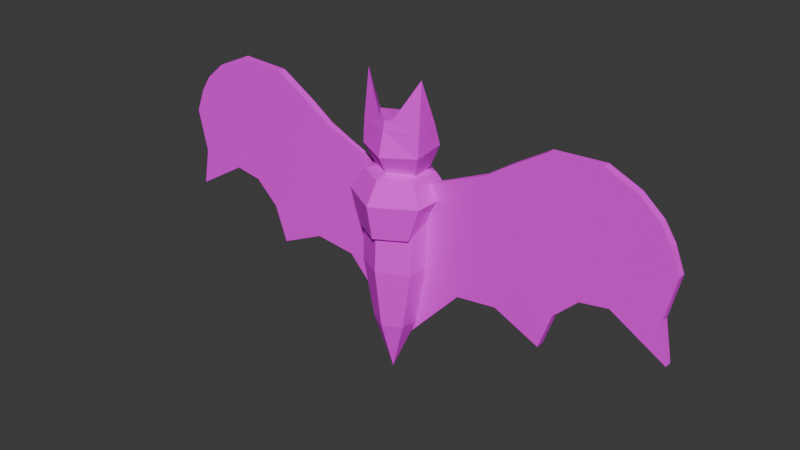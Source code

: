 # Source: bat.blend  (saved by Blender 4.5.90; exported with 4.5.12 LTS)
import bpy
from mathutils import Matrix  # noqa: F401  (used for matrix-valued properties, if any)

bpy.ops.wm.read_factory_settings(use_empty=True)
scene = bpy.context.scene
scene.name = 'Scene'

# ---- collections
col_collection = bpy.data.collections.new('Collection'); scene.collection.children.link(col_collection)

# ---- images (referenced by path relative to the original .blend; pixels are not part of the script)
import os
ASSET_DIR = os.environ.get("B2B_ASSET_DIR", "")  # directory of the original .blend (textures are referenced by path, not embedded)
HERE = os.path.dirname(os.path.abspath(__file__))  # packed textures are extracted next to this script under _unpacked/

def load_image(name, relpath, width, height, colorspace="sRGB"):
    """Load a texture the original file referenced (path relative to the .blend, or extracted next to this script)."""
    p = next((c for c in (os.path.join(HERE, relpath), os.path.join(ASSET_DIR, relpath)) if relpath and os.path.exists(c)), "")
    if p:
        img = bpy.data.images.load(p, check_existing=True)
        img.name = name
    else:  # same state as the original file: an image datablock whose file is absent (Cycles renders it pink)
        img = bpy.data.images.new(name, width, height)
        img.source = "FILE"
        img.filepath = "//" + (relpath or name)
    img.colorspace_settings.name = colorspace
    return img
img_morcego_png = load_image('Morcego.png', 'Morcego.png', 1024, 1024, 'sRGB')
img_wing_png = load_image('Wing.png', 'Wing.png', 1024, 1024, 'sRGB')

# ---- materials (node trees are filled in below, after node groups)
mat_mor_all = bpy.data.materials.new('Mor_all')
mat_mor_all.roughness = 1.0
mat_mor_asa = bpy.data.materials.new('Mor_asa')
mat_mor_asa.roughness = 1.0

# ---- material node trees
mat_mor_all.use_nodes = True; mat_mor_all.node_tree.nodes.clear()
_N = mat_mor_all.node_tree.nodes; _L = mat_mor_all.node_tree.links
n0 = _N.new('ShaderNodeBsdfPrincipled'); n0.name = 'Principled BSDF'; n0.location = (0, 300)
n0.inputs[2].default_value = 1.0
n1 = _N.new('ShaderNodeOutputMaterial'); n1.name = 'Material Output'; n1.location = (280, 300)
n2 = _N.new('ShaderNodeTexImage'); n2.name = 'Image Texture'; n2.location = (-480, 300)
n2.image = img_morcego_png
_L.new(n2.outputs[0], n0.inputs[0])
_L.new(n2.outputs[1], n0.inputs[4])
_L.new(n0.outputs[0], n1.inputs[0])
n1.is_active_output = True
mat_mor_asa.use_nodes = True; mat_mor_asa.node_tree.nodes.clear()
_N = mat_mor_asa.node_tree.nodes; _L = mat_mor_asa.node_tree.links
n0 = _N.new('ShaderNodeBsdfPrincipled'); n0.name = 'Principled BSDF'; n0.location = (0, 300)
n0.inputs[2].default_value = 1.0
n1 = _N.new('ShaderNodeOutputMaterial'); n1.name = 'Material Output'; n1.location = (280, 300)
n2 = _N.new('ShaderNodeTexImage'); n2.name = 'Image Texture'; n2.location = (-480, 300)
n2.image = img_wing_png
_L.new(n2.outputs[0], n0.inputs[0])
_L.new(n2.outputs[1], n0.inputs[4])
_L.new(n0.outputs[0], n1.inputs[0])
n1.is_active_output = True

# ---- world
world_world = bpy.data.worlds.new('World'); scene.world = world_world
world_world.use_nodes = True; world_world.node_tree.nodes.clear()
_N = world_world.node_tree.nodes; _L = world_world.node_tree.links
n0 = _N.new('ShaderNodeOutputWorld'); n0.name = 'World Output'; n0.location = (200, 100)
n1 = _N.new('ShaderNodeBackground'); n1.name = 'Background'; n1.location = (-200, 100)
n1.inputs[0].default_value = (0.05088, 0.05088, 0.05088, 1.0)
_L.new(n1.outputs[0], n0.inputs[0])
n0.is_active_output = True
world_world.color = (0.05088, 0.05088, 0.05088)
world_world.sun_shadow_jitter_overblur = 0.0

# ---- meshes
me_sphere_007 = bpy.data.meshes.new('Sphere.007')
me_sphere_007.from_pydata([(0.5576, 300.4, -18.66), (0.8001, 182.9, -127.8), (0.4667, 9.438, -114.2), (101.3, 186.3, -69.42), (-100.1, 186.6, -70.22), (-97.92, 13.11, -57.98), (-100.6, 193.8, 45.82), (-98.35, 20.14, 55.16), (-0.09458, 197.3, 104.2), (100.8, 193.5, 46.61), (97.98, 19.82, 55.93), (98.41, 12.79, -57.2), (-0.4056, 23.49, 112.1), (60.74, -191.9, 47.58), (61.01, -196.3, -23.0), (-0.6321, -189.6, 82.62), (-0.6971, -375.6, 23.32), (-0.08799, -198.4, -58.53), (-61.73, -191.7, 47.09), (-61.46, -196.1, -23.48), (0.05115, 336.1, -127.2), (0.05115, 265.7, -174.4), (98.6, 336.1, -70.34), (0.05115, 365.3, -13.44), (-98.5, 336.1, -70.34), (-139.3, 265.7, -93.91), (-98.5, 336.1, 43.45), (-139.3, 265.7, 67.02), (0.05113, 336.1, 100.4), (0.05113, 265.7, 147.5), (98.6, 336.1, 43.45), (139.4, 265.7, 67.02), (98.6, 147.0, 67.77), (139.4, 265.7, -93.91), (98.6, 195.2, -70.34), (0.05115, 195.2, -127.2), (0.05115, 72.89, 10.87), (0.05113, 147.0, 124.7), (-98.5, 147.0, 67.77), (-98.5, 195.2, -70.34), (-21.69, -264.1, -24.35), (-21.69, -264.1, -41.61), (-40.85, -65.48, -24.35), (-89.31, -191.0, -24.35), (-224.6, -44.93, -24.35), (-100.4, -21.19, -24.35), (-89.31, -191.0, -41.61), (-224.6, -44.93, -41.61), (-100.4, -21.19, -41.61), (-40.85, -65.48, -41.61), (-219.5, 67.38, -41.61), (-115.0, 241.0, -41.61), (-67.78, 213.6, -41.61), (-209.6, 295.7, -41.61), (-121.2, 320.8, -41.61), (-76.29, 301.8, -41.61), (-210.9, 358.9, -41.61), (-121.2, 320.8, -24.35), (-76.29, 301.8, -24.35), (-210.9, 358.9, -24.35), (-115.0, 241.0, -24.35), (-67.78, 213.6, -24.35), (-209.6, 295.7, -24.35), (-219.5, 67.38, -24.35), (-313.4, 350.9, -21.95), (-313.1, 402.8, -21.95), (-351.1, 93.91, -21.95), (-411.3, 411.1, -19.56), (-402.3, 461.9, -19.56), (-496.1, 50.17, -19.56), (-510.2, 468.9, -19.56), (-527.1, 537.7, -19.56), (-560.7, 146.7, -19.56), (-660.1, 462.8, -19.56), (-702.6, 545.9, -19.56), (-654.9, 208.4, -19.56), (-778.4, 384.9, -19.56), (-811.1, 497.2, -19.56), (-750.1, 189.0, -19.56), (-850.4, 323.7, -19.56), (-954.9, 294.4, -19.56), (-842.4, 160.3, -19.56), (-883.0, 435.5, -19.56), (-921.2, 377.7, -19.56), (-883.0, 435.5, -46.4), (-811.1, 497.2, -46.4), (-921.2, 377.7, -46.4), (-850.4, 323.7, -46.4), (-954.9, 294.4, -46.4), (-778.4, 384.9, -46.4), (-842.4, 160.3, -46.4), (-922.4, 146.2, -46.4), (-750.1, 189.0, -46.4), (-854.0, 66.12, -46.4), (-949.0, 9.489, -46.4), (-758.9, 122.7, -46.4), (-854.0, 66.12, -19.56), (-758.9, 122.7, -19.56), (-949.0, 9.489, -19.56), (-922.4, 146.2, -19.56), (-660.7, 106.4, -19.56), (-660.7, 106.4, -46.4), (-577.1, 26.4, -19.56), (-577.1, 26.4, -46.4), (-533.1, -100.0, -19.56), (-533.1, -100.0, -46.4), (-369.9, -25.63, -21.95), (-369.9, -25.63, -44.0), (-351.1, 93.91, -44.0), (-313.4, 350.9, -44.0), (-496.1, 50.17, -46.4), (-411.3, 411.1, -46.4), (-560.7, 146.7, -46.4), (-510.2, 468.9, -46.4), (-654.9, 208.4, -46.4), (-660.1, 462.8, -46.4), (-702.6, 545.9, -46.4), (-527.1, 537.7, -46.4), (-402.3, 461.9, -46.4), (-313.1, 402.8, -44.0), (21.65, -264.1, -24.35), (76.25, 301.8, -24.35), (21.65, -264.1, -41.61), (76.25, 301.8, -41.61), (224.5, -44.93, -24.35), (210.9, 358.9, -24.35), (224.5, -44.93, -41.61), (210.9, 358.9, -41.61), (533.0, -100.0, -19.56), (402.3, 461.9, -19.56), (533.0, -100.0, -46.4), (402.3, 461.9, -46.4), (660.6, 106.4, -19.56), (702.6, 545.9, -19.56), (660.6, 106.4, -46.4), (702.6, 545.9, -46.4), (949.0, 9.49, -19.56), (921.2, 377.7, -19.56), (949.0, 9.49, -46.4), (921.2, 377.7, -46.4), (577.1, 26.4, -19.56), (527.0, 537.7, -19.56), (577.1, 26.4, -46.4), (527.0, 537.7, -46.4), (313.1, 402.8, -21.95), (313.1, 402.8, -44.0), (369.9, -25.63, -44.0), (369.9, -25.63, -21.95), (758.9, 122.7, -46.4), (758.9, 122.7, -19.56), (811.1, 497.2, -19.56), (811.1, 497.2, -46.4), (40.82, -65.48, -24.35), (67.75, 213.6, -24.35), (67.75, 213.6, -41.61), (40.82, -65.48, -41.61), (209.5, 295.7, -41.61), (219.5, 67.38, -41.61), (209.5, 295.7, -24.35), (219.5, 67.38, -24.35), (411.2, 411.1, -46.4), (496.0, 50.17, -46.4), (411.2, 411.1, -19.56), (496.0, 50.17, -19.56), (660.1, 462.8, -46.4), (654.9, 208.4, -46.4), (660.1, 462.8, -19.56), (654.9, 208.4, -19.56), (954.9, 294.4, -46.4), (922.4, 146.2, -46.4), (954.9, 294.4, -19.56), (922.4, 146.2, -19.56), (510.2, 468.9, -46.4), (560.6, 146.7, -46.4), (560.6, 146.7, -19.56), (510.2, 468.9, -19.56), (351.1, 93.91, -21.95), (313.4, 350.9, -21.95), (313.4, 350.9, -44.0), (351.1, 93.91, -44.0), (750.1, 189.0, -19.56), (778.4, 384.9, -19.56), (778.4, 384.9, -46.4), (750.1, 189.0, -46.4), (89.28, -191.0, -41.61), (121.1, 320.8, -41.61), (89.28, -191.0, -24.35), (121.1, 320.8, -24.35), (100.4, -21.19, -24.35), (115.0, 241.0, -24.35), (100.4, -21.19, -41.61), (115.0, 241.0, -41.61), (853.9, 66.12, -46.4), (882.9, 435.5, -19.56), (853.9, 66.12, -19.56), (882.9, 435.5, -46.4), (850.4, 323.7, -19.56), (842.4, 160.3, -19.56), (842.4, 160.3, -46.4), (850.4, 323.7, -46.4), (-0.01777, 509.0, -84.9), (-0.01777, 435.4, -126.0), (-0.01777, 353.9, -104.1), (108.3, 504.3, -46.81), (108.7, 428.7, -72.17), (76.87, 349.2, -65.97), (108.3, 494.9, 29.38), (108.7, 415.4, 35.57), (76.87, 339.8, 10.21), (-0.01779, 490.2, 67.47), (-0.01779, 408.8, 89.44), (-0.01779, 335.1, 48.31), (-0.01777, 312.4, -31.85), (-0.01777, 523.6, 61.33), (-108.3, 494.9, 29.38), (-108.8, 415.4, 35.57), (-76.91, 339.8, 10.21), (-108.8, 428.7, -72.17), (-76.91, 349.2, -65.97), (102.2, 657.5, 12.5), (-102.3, 657.5, 12.5), (-108.3, 504.3, -46.81), (25.54, 526.5, 53.35), (105.3, 580.9, -17.16), (105.3, 576.2, 20.94), (-105.3, 580.9, -17.16), (-25.58, 526.5, 53.35), (-105.3, 576.2, 20.94)], [], [(4, 0, 1), (0, 6, 8), (3, 2, 1), (1, 5, 4), (4, 7, 6), (9, 0, 8), (6, 12, 8), (6, 0, 4), (3, 0, 9), (9, 12, 10), (11, 9, 10), (13, 12, 15), (7, 19, 18), (16, 14, 13), (16, 13, 15), (16, 15, 18), (16, 19, 17), (16, 17, 14), (16, 18, 19), (2, 19, 5), (2, 14, 17), (15, 7, 18), (14, 10, 13), (0, 3, 1), (3, 11, 2), (1, 2, 5), (4, 5, 7), (6, 7, 12), (9, 8, 12), (11, 3, 9), (13, 10, 12), (7, 5, 19), (2, 17, 19), (2, 11, 14), (15, 12, 7), (14, 11, 10), (24, 21, 25), (20, 33, 21), (20, 23, 22), (24, 23, 20), (26, 25, 27), (26, 23, 24), (28, 23, 26), (28, 27, 29), (30, 29, 31), (30, 23, 28), (22, 31, 33), (22, 23, 30), (32, 29, 37), (34, 31, 32), (21, 34, 35), (36, 35, 34), (36, 34, 32), (36, 37, 38), (36, 32, 37), (36, 39, 35), (36, 38, 39), (25, 35, 39), (27, 39, 38), (29, 38, 37), (24, 20, 21), (20, 22, 33), (26, 24, 25), (28, 26, 27), (30, 28, 29), (22, 30, 31), (32, 31, 29), (34, 33, 31), (21, 33, 34), (25, 21, 35), (27, 25, 39), (29, 27, 38), (40, 46, 41), (41, 42, 40), (43, 42, 45), (43, 47, 46), (44, 45, 63), (46, 49, 41), (47, 48, 46), (48, 52, 49), (50, 51, 48), (51, 55, 52), (53, 54, 51), (54, 58, 55), (59, 54, 56), (60, 58, 57), (62, 57, 59), (45, 61, 60), (60, 63, 45), (59, 64, 62), (62, 66, 63), (65, 67, 64), (66, 67, 69), (68, 70, 67), (67, 72, 69), (71, 73, 70), (70, 75, 72), (77, 73, 74), (76, 75, 73), (82, 76, 77), (79, 78, 76), (81, 80, 99), (83, 79, 82), (86, 82, 84), (84, 77, 85), (89, 84, 85), (87, 86, 84), (90, 88, 87), (92, 87, 89), (93, 91, 90), (95, 90, 92), (96, 94, 93), (97, 93, 95), (81, 97, 78), (99, 96, 81), (98, 91, 94), (91, 80, 88), (100, 95, 101), (78, 100, 75), (100, 103, 102), (72, 100, 102), (102, 105, 104), (69, 102, 104), (106, 105, 107), (69, 106, 66), (44, 107, 47), (63, 106, 44), (107, 110, 108), (107, 50, 47), (108, 111, 109), (53, 108, 109), (103, 110, 105), (112, 111, 110), (101, 112, 103), (113, 114, 115), (101, 92, 114), (114, 89, 115), (115, 117, 113), (115, 85, 116), (85, 74, 116), (116, 71, 117), (117, 68, 118), (113, 118, 111), (118, 65, 119), (111, 119, 109), (119, 59, 56), (109, 56, 53), (80, 86, 88), (61, 55, 58), (42, 52, 61), (40, 43, 46), (41, 49, 42), (43, 40, 42), (43, 44, 47), (44, 43, 45), (46, 48, 49), (47, 50, 48), (48, 51, 52), (50, 53, 51), (51, 54, 55), (53, 56, 54), (54, 57, 58), (59, 57, 54), (60, 61, 58), (62, 60, 57), (45, 42, 61), (60, 62, 63), (59, 65, 64), (62, 64, 66), (65, 68, 67), (66, 64, 67), (68, 71, 70), (67, 70, 72), (71, 74, 73), (70, 73, 75), (77, 76, 73), (76, 78, 75), (82, 79, 76), (79, 81, 78), (81, 79, 80), (83, 80, 79), (86, 83, 82), (84, 82, 77), (89, 87, 84), (87, 88, 86), (90, 91, 88), (92, 90, 87), (93, 94, 91), (95, 93, 90), (96, 98, 94), (97, 96, 93), (81, 96, 97), (99, 98, 96), (98, 99, 91), (91, 99, 80), (100, 97, 95), (78, 97, 100), (100, 101, 103), (72, 75, 100), (102, 103, 105), (69, 72, 102), (106, 104, 105), (69, 104, 106), (44, 106, 107), (63, 66, 106), (107, 105, 110), (107, 108, 50), (108, 110, 111), (53, 50, 108), (103, 112, 110), (112, 113, 111), (101, 114, 112), (113, 112, 114), (101, 95, 92), (114, 92, 89), (115, 116, 117), (115, 89, 85), (85, 77, 74), (116, 74, 71), (117, 71, 68), (113, 117, 118), (118, 68, 65), (111, 118, 119), (119, 65, 59), (109, 119, 56), (80, 83, 86), (61, 52, 55), (42, 49, 52), (121, 154, 153), (172, 165, 173), (189, 121, 153), (187, 158, 125), (123, 187, 185), (180, 196, 181), (144, 131, 145), (145, 160, 178), (147, 163, 176), (192, 136, 194), (174, 132, 167), (142, 132, 140), (141, 135, 143), (139, 170, 168), (193, 139, 195), (199, 139, 168), (194, 171, 197), (182, 165, 164), (131, 172, 160), (129, 143, 131), (130, 140, 128), (162, 174, 175), (126, 147, 124), (159, 147, 176), (127, 178, 156), (156, 179, 157), (132, 180, 167), (164, 151, 182), (133, 151, 135), (134, 149, 132), (134, 183, 148), (167, 181, 166), (166, 150, 133), (125, 145, 127), (157, 146, 126), (158, 176, 177), (125, 177, 144), (176, 162, 177), (163, 140, 174), (129, 175, 141), (160, 173, 161), (161, 142, 130), (196, 137, 193), (168, 198, 199), (192, 169, 138), (168, 171, 169), (169, 136, 138), (153, 188, 189), (143, 164, 172), (173, 134, 142), (175, 167, 166), (146, 128, 147), (144, 162, 129), (179, 160, 161), (146, 161, 130), (141, 166, 133), (186, 152, 120), (153, 155, 152), (154, 190, 155), (190, 126, 184), (152, 122, 120), (189, 159, 158), (191, 157, 190), (155, 184, 122), (188, 124, 159), (185, 125, 127), (126, 186, 184), (184, 120, 122), (185, 156, 191), (123, 191, 154), (148, 198, 192), (183, 199, 198), (181, 193, 150), (149, 197, 180), (182, 195, 199), (151, 193, 195), (148, 194, 149), (197, 170, 196), (121, 123, 154), (172, 164, 165), (189, 187, 121), (187, 189, 158), (123, 121, 187), (180, 197, 196), (144, 129, 131), (145, 131, 160), (147, 128, 163), (192, 138, 136), (174, 140, 132), (142, 134, 132), (141, 133, 135), (139, 137, 170), (193, 137, 139), (199, 195, 139), (194, 136, 171), (182, 183, 165), (131, 143, 172), (129, 141, 143), (130, 142, 140), (162, 163, 174), (126, 146, 147), (159, 124, 147), (127, 145, 178), (156, 178, 179), (132, 149, 180), (164, 135, 151), (133, 150, 151), (134, 148, 149), (134, 165, 183), (167, 180, 181), (166, 181, 150), (125, 144, 145), (157, 179, 146), (158, 159, 176), (125, 158, 177), (176, 163, 162), (163, 128, 140), (129, 162, 175), (160, 172, 173), (161, 173, 142), (196, 170, 137), (168, 169, 198), (192, 198, 169), (168, 170, 171), (169, 171, 136), (153, 152, 188), (143, 135, 164), (173, 165, 134), (175, 174, 167), (146, 130, 128), (144, 177, 162), (179, 178, 160), (146, 179, 161), (141, 175, 166), (186, 188, 152), (153, 154, 155), (154, 191, 190), (190, 157, 126), (152, 155, 122), (189, 188, 159), (191, 156, 157), (155, 190, 184), (188, 186, 124), (185, 187, 125), (126, 124, 186), (184, 186, 120), (185, 127, 156), (123, 185, 191), (148, 183, 198), (183, 182, 199), (181, 196, 193), (149, 194, 197), (182, 151, 195), (151, 150, 193), (148, 192, 194), (197, 171, 170), (200, 204, 201), (201, 205, 202), (212, 202, 205), (200, 213, 203), (212, 205, 208), (225, 220, 226), (204, 208, 205), (204, 206, 207), (212, 208, 211), (206, 213, 209), (208, 210, 211), (207, 209, 210), (212, 211, 216), (209, 213, 214), (210, 216, 211), (209, 215, 210), (214, 217, 215), (212, 216, 218), (223, 222, 219), (215, 218, 216), (218, 201, 202), (217, 200, 201), (212, 218, 202), (221, 213, 200), (223, 219, 224), (227, 226, 220), (227, 220, 225), (203, 222, 223), (223, 206, 203), (206, 222, 213), (214, 226, 227), (214, 225, 221), (221, 226, 213), (200, 203, 204), (201, 204, 205), (204, 207, 208), (204, 203, 206), (208, 207, 210), (207, 206, 209), (210, 215, 216), (209, 214, 215), (214, 221, 217), (215, 217, 218), (218, 217, 201), (217, 221, 200), (203, 213, 222), (223, 224, 206), (206, 224, 222), (214, 213, 226), (214, 227, 225), (221, 225, 226), (224, 219, 222)])
me_sphere_007.polygons.foreach_set('use_smooth', [True] * 436)
me_sphere_007.polygons.foreach_set('material_index', [0, 0, 0, 0, 0, 0, 0, 0, 0, 0, 0, 0, 0, 0, 0, 0, 0, 0, 0, 0, 0, 0, 0, 0, 0, 0, 0, 0, 0, 0, 0, 0, 0, 0, 0, 0, 0, 0, 0, 0, 0, 0, 0, 0, 0, 0, 0, 0, 0, 0, 0, 0, 0, 0, 0, 0, 0, 0, 0, 0, 0, 0, 0, 0, 0, 0, 0, 0, 0, 0, 0, 0, 1, 1, 1, 1, 1, 1, 1, 1, 1, 1, 1, 1, 1, 1, 1, 1, 1, 1, 1, 1, 1, 1, 1, 1, 1, 1, 1, 1, 1, 1, 1, 1, 1, 1, 1, 1, 1, 1, 1, 1, 1, 1, 1, 1, 1, 1, 1, 1, 1, 1, 1, 1, 1, 1, 1, 1, 1, 1, 1, 1, 1, 1, 1, 1, 1, 1, 1, 1, 1, 1, 1, 1, 1, 1, 1, 1, 1, 1, 1, 1, 1, 1, 1, 1, 1, 1, 1, 1, 1, 1, 1, 1, 1, 1, 1, 1, 1, 1, 1, 1, 1, 1, 1, 1, 1, 1, 1, 1, 1, 1, 1, 1, 1, 1, 1, 1, 1, 1, 1, 1, 1, 1, 1, 1, 1, 1, 1, 1, 1, 1, 1, 1, 1, 1, 1, 1, 1, 1, 1, 1, 1, 1, 1, 1, 1, 1, 1, 1, 1, 1, 1, 1, 1, 1, 1, 1, 1, 1, 1, 1, 1, 1, 1, 1, 1, 1, 1, 1, 1, 1, 1, 1, 1, 1, 1, 1, 1, 1, 1, 1, 1, 1, 1, 1, 1, 1, 1, 1, 1, 1, 1, 1, 1, 1, 1, 1, 1, 1, 1, 1, 1, 1, 1, 1, 1, 1, 1, 1, 1, 1, 1, 1, 1, 1, 1, 1, 1, 1, 1, 1, 1, 1, 1, 1, 1, 1, 1, 1, 1, 1, 1, 1, 1, 1, 1, 1, 1, 1, 1, 1, 1, 1, 1, 1, 1, 1, 1, 1, 1, 1, 1, 1, 1, 1, 1, 1, 1, 1, 1, 1, 1, 1, 1, 1, 1, 1, 1, 1, 1, 1, 1, 1, 1, 1, 1, 1, 1, 1, 1, 1, 1, 1, 1, 1, 1, 1, 1, 1, 1, 1, 1, 1, 1, 1, 1, 1, 1, 1, 1, 1, 1, 1, 1, 1, 1, 1, 1, 1, 1, 1, 1, 1, 0, 0, 0, 0, 0, 0, 0, 0, 0, 0, 0, 0, 0, 0, 0, 0, 0, 0, 0, 0, 0, 0, 0, 0, 0, 0, 0, 0, 0, 0, 0, 0, 0, 0, 0, 0, 0, 0, 0, 0, 0, 0, 0, 0, 0, 0, 0, 0, 0, 0, 0, 0])
_k = set([(0, 1), (0, 3), (0, 4), (0, 6), (0, 8), (0, 9), (1, 2), (1, 3), (1, 4), (2, 5), (2, 11), (2, 17), (3, 9), (3, 11), (4, 5), (4, 6), (5, 7), (5, 19), (6, 7), (6, 8), (7, 12), (7, 18), (8, 9), (8, 12), (9, 10), (10, 11), (10, 12), (10, 13), (11, 14), (12, 15), (13, 14), (13, 15), (13, 16), (14, 16), (14, 17), (15, 16), (15, 18), (16, 17), (16, 18), (16, 19), (17, 19), (18, 19), (20, 21), (20, 22), (20, 23), (20, 24), (21, 25), (21, 33), (21, 35), (22, 23), (22, 30), (22, 33), (23, 24), (23, 26), (23, 28), (23, 30), (24, 25), (24, 26), (25, 27), (25, 39), (26, 27), (26, 28), (27, 29), (27, 38), (27, 39), (28, 29), (28, 30), (29, 31), (29, 37), (30, 31), (31, 32), (31, 33), (31, 34), (32, 34), (32, 36), (32, 37), (33, 34), (34, 35), (34, 36), (35, 36), (35, 39), (36, 37), (36, 38), (36, 39), (37, 38), (38, 39), (40, 41), (40, 42), (40, 43), (41, 46), (41, 49), (42, 61), (43, 44), (44, 47), (44, 63), (44, 106), (46, 47), (47, 50), (47, 107), (49, 52), (50, 53), (50, 107), (50, 108), (52, 55), (53, 56), (53, 108), (53, 109), (54, 55), (54, 56), (55, 58), (56, 119), (57, 58), (57, 59), (58, 61), (59, 62), (59, 65), (62, 63), (62, 64), (62, 66), (63, 66), (63, 106), (64, 67), (65, 67), (65, 68), (65, 119), (66, 67), (67, 68), (67, 69), (68, 71), (68, 118), (69, 104), (71, 74), (71, 117), (74, 77), (74, 116), (77, 82), (77, 85), (80, 83), (80, 88), (80, 99), (82, 83), (82, 84), (83, 86), (84, 85), (84, 86), (85, 116), (86, 88), (88, 91), (91, 94), (91, 99), (93, 94), (93, 95), (94, 98), (95, 97), (95, 101), (96, 97), (96, 98), (97, 100), (98, 99), (100, 101), (100, 102), (101, 103), (102, 103), (102, 104), (103, 105), (104, 105), (104, 106), (105, 107), (105, 110), (106, 107), (108, 111), (109, 111), (110, 111), (111, 118), (111, 119), (116, 117), (117, 118), (118, 119), (120, 122), (120, 152), (120, 186), (121, 123), (121, 153), (121, 187), (122, 155), (122, 184), (123, 154), (123, 185), (124, 126), (124, 147), (124, 159), (124, 186), (125, 144), (125, 158), (125, 187), (126, 146), (126, 157), (126, 184), (127, 145), (127, 156), (127, 185), (128, 130), (128, 140), (128, 147), (128, 163), (129, 131), (129, 141), (129, 144), (129, 162), (130, 142), (130, 146), (130, 161), (131, 143), (131, 145), (131, 160), (132, 134), (132, 140), (132, 149), (133, 135), (133, 141), (133, 150), (134, 142), (134, 148), (135, 143), (135, 151), (136, 138), (136, 171), (136, 194), (137, 139), (137, 170), (137, 193), (138, 169), (138, 192), (139, 168), (139, 195), (140, 142), (141, 143), (144, 145), (144, 162), (145, 160), (146, 147), (146, 157), (147, 159), (148, 149), (148, 192), (149, 194), (150, 151), (150, 193), (151, 195), (152, 153), (154, 155), (156, 157), (156, 178), (156, 179), (157, 179), (158, 159), (158, 176), (158, 177), (159, 176), (160, 161), (160, 178), (160, 179), (162, 163), (162, 176), (162, 177), (168, 169), (168, 170), (169, 171), (170, 171), (193, 195), (200, 201), (200, 203), (200, 204), (200, 213), (200, 217), (200, 221), (201, 202), (201, 204), (201, 217), (202, 205), (202, 212), (202, 218), (203, 204), (203, 206), (203, 213), (203, 222), (203, 223), (204, 205), (204, 207), (205, 208), (205, 212), (206, 207), (206, 209), (206, 213), (206, 222), (206, 224), (207, 208), (207, 209), (207, 210), (208, 211), (208, 212), (209, 210), (209, 213), (209, 214), (209, 215), (210, 211), (210, 215), (211, 212), (211, 216), (212, 216), (212, 218), (213, 214), (213, 221), (213, 222), (213, 226), (214, 215), (214, 221), (214, 226), (214, 227), (215, 216), (215, 217), (216, 218), (217, 218), (217, 221), (219, 222), (219, 223), (219, 224), (220, 225), (220, 226), (220, 227), (221, 225), (221, 226)])
me_sphere_007.attributes.new('sharp_edge', 'BOOLEAN', 'EDGE').data.foreach_set('value', [ (min(e.vertices), max(e.vertices)) in _k for e in me_sphere_007.edges])
_uv = me_sphere_007.uv_layers.new(name='UVMap')
_uv.uv.foreach_set('vector', [0.08534, 0.9214, 0.05249, 0.6544, 0.02056, 0.9283, 0.05249, 0.6544, 0.1397, 0.9197, 0.1924, 0.9182, 0.305, 0.9169, 0.3624, 0.8088, 0.3742, 0.9211, 0.02056, 0.9283, 0.08616, 0.8364, 0.08534, 0.9214, 0.08534, 0.9214, 0.1394, 0.8419, 0.1397, 0.9197, 0.2467, 0.9174, 0.05249, 0.6544, 0.1924, 0.9182, 0.1397, 0.9197, 0.1896, 0.8419, 0.1924, 0.9182, 0.1397, 0.9197, 0.05249, 0.6544, 0.08534, 0.9214, 0.305, 0.9169, 0.05249, 0.6544, 0.2467, 0.9174, 0.2467, 0.9174, 0.1896, 0.8419, 0.24, 0.8378, 0.2947, 0.8282, 0.2467, 0.9174, 0.24, 0.8378, 0.2179, 0.7398, 0.1896, 0.8419, 0.1846, 0.7461, 0.1394, 0.8419, 0.1176, 0.7325, 0.1512, 0.7438, 0.1779, 0.6425, 0.2504, 0.724, 0.2179, 0.7398, 0.1779, 0.6425, 0.2179, 0.7398, 0.1846, 0.7461, 0.1779, 0.6425, 0.1846, 0.7461, 0.1512, 0.7438, 0.1779, 0.6425, 0.1176, 0.7325, 0.08413, 0.7099, 0.1779, 0.6425, 0.2801, 0.6966, 0.2504, 0.724, 0.1779, 0.6425, 0.1512, 0.7438, 0.1176, 0.7325, 0.02544, 0.8248, 0.1176, 0.7325, 0.08616, 0.8364, 0.3624, 0.8088, 0.2504, 0.724, 0.2801, 0.6966, 0.1846, 0.7461, 0.1394, 0.8419, 0.1512, 0.7438, 0.2504, 0.724, 0.24, 0.8378, 0.2179, 0.7398, 0.05249, 0.6544, 0.305, 0.9169, 0.3742, 0.9211, 0.305, 0.9169, 0.2947, 0.8282, 0.3624, 0.8088, 0.02056, 0.9283, 0.02544, 0.8248, 0.08616, 0.8364, 0.08534, 0.9214, 0.08616, 0.8364, 0.1394, 0.8419, 0.1397, 0.9197, 0.1394, 0.8419, 0.1896, 0.8419, 0.2467, 0.9174, 0.1924, 0.9182, 0.1896, 0.8419, 0.2947, 0.8282, 0.305, 0.9169, 0.2467, 0.9174, 0.2179, 0.7398, 0.24, 0.8378, 0.1896, 0.8419, 0.1394, 0.8419, 0.08616, 0.8364, 0.1176, 0.7325, 0.02544, 0.8248, 0.08413, 0.7099, 0.1176, 0.7325, 0.3624, 0.8088, 0.2947, 0.8282, 0.2504, 0.724, 0.1846, 0.7461, 0.1896, 0.8419, 0.1394, 0.8419, 0.2504, 0.724, 0.2947, 0.8282, 0.24, 0.8378, 0.8732, 0.2536, 0.9936, 0.3355, 0.8639, 0.3157, 0.3681, 0.2476, 0.4961, 0.3097, 0.3553, 0.3424, 0.6832, 0.02446, 0.6993, 0.1466, 0.5872, 0.09534, 0.8141, 0.1272, 0.6993, 0.1466, 0.7438, 0.03902, 0.7766, 0.2336, 0.8639, 0.3157, 0.7711, 0.2973, 0.7766, 0.2336, 0.6993, 0.1466, 0.8141, 0.1272, 0.6901, 0.2411, 0.6993, 0.1466, 0.7766, 0.2336, 0.6901, 0.2411, 0.7711, 0.2973, 0.6866, 0.2936, 0.5963, 0.2143, 0.6866, 0.2936, 0.6023, 0.2924, 0.5963, 0.2143, 0.6993, 0.1466, 0.6901, 0.2411, 0.4855, 0.2407, 0.6023, 0.2924, 0.4961, 0.3097, 0.5872, 0.09534, 0.6993, 0.1466, 0.5963, 0.2143, 0.6299, 0.3572, 0.6866, 0.2936, 0.6862, 0.35, 0.5144, 0.3877, 0.6023, 0.2924, 0.6299, 0.3572, 0.3553, 0.3424, 0.5144, 0.3877, 0.4004, 0.4177, 0.6862, 0.4584, 0.4983, 0.5062, 0.5144, 0.3877, 0.6862, 0.4584, 0.5144, 0.3877, 0.6299, 0.3572, 0.6862, 0.4584, 0.6862, 0.35, 0.7422, 0.358, 0.6862, 0.4584, 0.6299, 0.3572, 0.6862, 0.35, 0.6862, 0.4584, 0.8479, 0.3844, 0.8676, 0.4971, 0.6862, 0.4584, 0.7422, 0.358, 0.8479, 0.3844, 0.8639, 0.3157, 0.9541, 0.4155, 0.8479, 0.3844, 0.7711, 0.2973, 0.8479, 0.3844, 0.7422, 0.358, 0.6866, 0.2936, 0.7422, 0.358, 0.6862, 0.35, 0.8732, 0.2536, 0.9768, 0.26, 0.9936, 0.3355, 0.3681, 0.2476, 0.4855, 0.2407, 0.4961, 0.3097, 0.7766, 0.2336, 0.8732, 0.2536, 0.8639, 0.3157, 0.6901, 0.2411, 0.7766, 0.2336, 0.7711, 0.2973, 0.5963, 0.2143, 0.6901, 0.2411, 0.6866, 0.2936, 0.4855, 0.2407, 0.5963, 0.2143, 0.6023, 0.2924, 0.6299, 0.3572, 0.6023, 0.2924, 0.6866, 0.2936, 0.5144, 0.3877, 0.4961, 0.3097, 0.6023, 0.2924, 0.3553, 0.3424, 0.4961, 0.3097, 0.5144, 0.3877, 0.8639, 0.3157, 0.9936, 0.3355, 0.9541, 0.4155, 0.7711, 0.2973, 0.8639, 0.3157, 0.8479, 0.3844, 0.6866, 0.2936, 0.7711, 0.2973, 0.7422, 0.358, 0.01086, -4.747e-10, 0.04994, 0.03186, 0.04994, -2.183e-09, 0.04994, 1.0, 0.01086, 0.9361, 0.01086, 1.0, 0.1761, 0.05617, 0.1677, 0.1577, 0.2204, 0.1772, 0.01086, 0.03186, 0.04994, 0.09558, 0.04994, 0.03186, 0.3055, 0.1335, 0.2204, 0.1772, 0.3258, 0.2161, 0.886, 0.5484, 0.8944, 0.6499, 0.9507, 0.5097, 0.7566, 0.6257, 0.8417, 0.6694, 0.886, 0.5484, 0.8417, 0.6694, 0.8154, 0.8469, 0.8944, 0.6499, 0.7363, 0.7083, 0.7752, 0.8567, 0.8417, 0.6694, 0.7752, 0.8567, 0.7904, 0.9091, 0.8154, 0.8469, 0.6949, 0.8763, 0.7538, 0.9134, 0.7752, 0.8567, 0.04994, 0.8024, 0.01086, 0.8181, 0.04994, 0.8181, 0.01086, 0.7712, 0.04994, 0.8024, 0.04994, 0.7712, 0.2869, 0.3645, 0.2717, 0.4169, 0.3084, 0.4212, 0.3672, 0.3841, 0.3084, 0.4212, 0.3817, 0.4297, 0.2204, 0.1772, 0.2467, 0.3547, 0.2869, 0.3645, 0.2869, 0.3645, 0.3258, 0.2161, 0.2204, 0.1772, 0.3817, 0.4297, 0.4554, 0.4018, 0.3672, 0.3841, 0.3672, 0.3841, 0.4278, 0.2071, 0.3258, 0.2161, 0.4662, 0.4396, 0.5404, 0.4245, 0.4554, 0.4018, 0.4278, 0.2071, 0.5404, 0.4245, 0.5245, 0.1442, 0.5447, 0.4632, 0.6246, 0.4451, 0.5404, 0.4245, 0.5404, 0.4245, 0.5921, 0.2004, 0.5245, 0.1442, 0.6516, 0.4915, 0.7321, 0.4086, 0.6246, 0.4451, 0.6246, 0.4451, 0.6738, 0.225, 0.5921, 0.2004, 0.8491, 0.4012, 0.7321, 0.4086, 0.7808, 0.4598, 0.8013, 0.3267, 0.6738, 0.225, 0.7321, 0.4086, 0.888, 0.3409, 0.8013, 0.3267, 0.8491, 0.4012, 0.8404, 0.2668, 0.7387, 0.1906, 0.8013, 0.3267, 0.7996, 0.1499, 0.91, 0.2231, 0.8546, 0.1225, 0.9034, 0.2908, 0.8404, 0.2668, 0.888, 0.3409, 0.0608, 0.5059, 8.612e-08, 0.5281, 0.0608, 0.5281, 0.0608, 0.5281, 8.745e-08, 0.5584, 0.0608, 0.5584, 0.2609, 0.8189, 0.1741, 0.8331, 0.213, 0.8934, 0.2217, 0.759, 0.1588, 0.783, 0.1741, 0.8331, 0.2626, 0.6421, 0.1522, 0.7153, 0.2217, 0.759, 0.3234, 0.6828, 0.2217, 0.759, 0.2609, 0.8189, 0.2744, 0.5712, 0.2075, 0.6147, 0.2626, 0.6421, 0.3313, 0.6327, 0.2626, 0.6421, 0.3234, 0.6828, -5.843e-09, 0.3471, 0.0608, 0.3825, 0.0608, 0.3471, 3.464e-08, 0.3116, 0.0608, 0.3471, 0.0608, 0.3116, 0.7996, 0.1499, 0.7309, 0.1405, 0.7387, 0.1906, 0.8546, 0.1225, 0.7877, 0.07903, 0.7996, 0.1499, 3.773e-08, 0.3825, 0.0608, 0.427, 0.0608, 0.3825, 0.0608, 0.427, 8.39e-08, 0.4771, 0.0608, 0.4771, -8.785e-09, 0.2798, 0.0608, 0.3116, 0.0608, 0.2798, 0.7387, 0.1906, 0.656, 0.1497, 0.6738, 0.225, -8.785e-09, 0.2798, 0.0608, 0.2427, -1.04e-08, 0.2427, 0.5921, 0.2004, 0.656, 0.1497, 0.5782, 0.1096, -1.04e-08, 0.2427, 0.0608, 0.1999, -1.228e-08, 0.1999, 0.5245, 0.1442, 0.5782, 0.1096, 0.5191, 0.02726, 0.005429, 0.1425, 0.0608, 0.1999, 0.05537, 0.1425, 0.5245, 0.1442, 0.4159, 0.1163, 0.4278, 0.2071, 0.01086, 0.09558, 0.05537, 0.1425, 0.04994, 0.09558, 0.3258, 0.2161, 0.4159, 0.1163, 0.3055, 0.1335, 0.6462, 0.6085, 0.5376, 0.6364, 0.6343, 0.6993, 0.6462, 0.6085, 0.7363, 0.7083, 0.7566, 0.6257, 0.6343, 0.6993, 0.5217, 0.9167, 0.6067, 0.894, 0.6949, 0.8763, 0.6343, 0.6993, 0.6067, 0.894, 0.4839, 0.6018, 0.5376, 0.6364, 0.543, 0.5195, 0.47, 0.6926, 0.5217, 0.9167, 0.5376, 0.6364, 0.4061, 0.6419, 0.47, 0.6926, 0.4839, 0.6018, 0.4375, 0.9374, 0.3884, 0.7172, 0.33, 0.9008, 0.4061, 0.6419, 0.3234, 0.6828, 0.3884, 0.7172, 0.3884, 0.7172, 0.2609, 0.8189, 0.33, 0.9008, 0.33, 0.9008, 0.4106, 0.9837, 0.4375, 0.9374, 0.33, 0.9008, 0.213, 0.8934, 0.2813, 0.952, 0.0608, 0.5584, 8.913e-08, 0.5968, 0.0608, 0.5968, 0.0608, 0.5968, 9.166e-08, 0.6546, 0.0608, 0.6546, 0.0608, 0.6546, 1.357e-07, 0.7014, 0.0608, 0.7014, 0.4375, 0.9374, 0.5174, 0.9554, 0.5217, 0.9167, 0.0608, 0.7014, 0.00543, 0.7356, 0.05537, 0.7356, 0.5217, 0.9167, 0.5959, 0.9318, 0.6067, 0.894, 0.05537, 0.7356, 0.01086, 0.7712, 0.04994, 0.7712, 0.6067, 0.894, 0.6805, 0.9219, 0.6949, 0.8763, 8.39e-08, 0.4771, 0.0608, 0.5059, 0.0608, 0.4771, 0.01086, 0.8464, 0.04994, 0.8181, 0.01086, 0.8181, 0.01086, 0.9361, 0.04994, 0.8464, 0.01086, 0.8464, 0.01086, -4.747e-10, 0.01086, 0.03186, 0.04994, 0.03186, 0.04994, 1.0, 0.04994, 0.9361, 0.01086, 0.9361, 0.1761, 0.05617, 0.1114, 0.01753, 0.1677, 0.1577, 0.01086, 0.03186, 0.01086, 0.09558, 0.04994, 0.09558, 0.3055, 0.1335, 0.1761, 0.05617, 0.2204, 0.1772, 0.886, 0.5484, 0.8417, 0.6694, 0.8944, 0.6499, 0.7566, 0.6257, 0.7363, 0.7083, 0.8417, 0.6694, 0.8417, 0.6694, 0.7752, 0.8567, 0.8154, 0.8469, 0.7363, 0.7083, 0.6949, 0.8763, 0.7752, 0.8567, 0.7752, 0.8567, 0.7538, 0.9134, 0.7904, 0.9091, 0.6949, 0.8763, 0.6805, 0.9219, 0.7538, 0.9134, 0.04994, 0.8024, 0.01086, 0.8024, 0.01086, 0.8181, 0.01086, 0.7712, 0.01086, 0.8024, 0.04994, 0.8024, 0.2869, 0.3645, 0.2467, 0.3547, 0.2717, 0.4169, 0.3672, 0.3841, 0.2869, 0.3645, 0.3084, 0.4212, 0.2204, 0.1772, 0.1677, 0.1577, 0.2467, 0.3547, 0.2869, 0.3645, 0.3672, 0.3841, 0.3258, 0.2161, 0.3817, 0.4297, 0.4662, 0.4396, 0.4554, 0.4018, 0.3672, 0.3841, 0.4554, 0.4018, 0.4278, 0.2071, 0.4662, 0.4396, 0.5447, 0.4632, 0.5404, 0.4245, 0.4278, 0.2071, 0.4554, 0.4018, 0.5404, 0.4245, 0.5447, 0.4632, 0.6516, 0.4915, 0.6246, 0.4451, 0.5404, 0.4245, 0.6246, 0.4451, 0.5921, 0.2004, 0.6516, 0.4915, 0.7808, 0.4598, 0.7321, 0.4086, 0.6246, 0.4451, 0.7321, 0.4086, 0.6738, 0.225, 0.8491, 0.4012, 0.8013, 0.3267, 0.7321, 0.4086, 0.8013, 0.3267, 0.7387, 0.1906, 0.6738, 0.225, 0.888, 0.3409, 0.8404, 0.2668, 0.8013, 0.3267, 0.8404, 0.2668, 0.7996, 0.1499, 0.7387, 0.1906, 0.7996, 0.1499, 0.8404, 0.2668, 0.91, 0.2231, 0.9034, 0.2908, 0.91, 0.2231, 0.8404, 0.2668, 0.0608, 0.5059, 8.516e-08, 0.5059, 8.612e-08, 0.5281, 0.0608, 0.5281, 8.612e-08, 0.5281, 8.745e-08, 0.5584, 0.2609, 0.8189, 0.2217, 0.759, 0.1741, 0.8331, 0.2217, 0.759, 0.1522, 0.7153, 0.1588, 0.783, 0.2626, 0.6421, 0.2075, 0.6147, 0.1522, 0.7153, 0.3234, 0.6828, 0.2626, 0.6421, 0.2217, 0.759, 0.2744, 0.5712, 0.2175, 0.5097, 0.2075, 0.6147, 0.3313, 0.6327, 0.2744, 0.5712, 0.2626, 0.6421, -5.843e-09, 0.3471, 3.773e-08, 0.3825, 0.0608, 0.3825, 3.464e-08, 0.3116, -5.843e-09, 0.3471, 0.0608, 0.3471, 0.7996, 0.1499, 0.7877, 0.07903, 0.7309, 0.1405, 0.8546, 0.1225, 0.8446, 0.01753, 0.7877, 0.07903, 3.773e-08, 0.3825, 3.968e-08, 0.427, 0.0608, 0.427, 0.0608, 0.427, 3.968e-08, 0.427, 8.39e-08, 0.4771, -8.785e-09, 0.2798, 3.464e-08, 0.3116, 0.0608, 0.3116, 0.7387, 0.1906, 0.7309, 0.1405, 0.656, 0.1497, -8.785e-09, 0.2798, 0.0608, 0.2798, 0.0608, 0.2427, 0.5921, 0.2004, 0.6738, 0.225, 0.656, 0.1497, -1.04e-08, 0.2427, 0.0608, 0.2427, 0.0608, 0.1999, 0.5245, 0.1442, 0.5921, 0.2004, 0.5782, 0.1096, 0.005429, 0.1425, -1.228e-08, 0.1999, 0.0608, 0.1999, 0.5245, 0.1442, 0.5191, 0.02726, 0.4159, 0.1163, 0.01086, 0.09558, 0.005429, 0.1425, 0.05537, 0.1425, 0.3258, 0.2161, 0.4278, 0.2071, 0.4159, 0.1163, 0.6462, 0.6085, 0.543, 0.5195, 0.5376, 0.6364, 0.6462, 0.6085, 0.6343, 0.6993, 0.7363, 0.7083, 0.6343, 0.6993, 0.5376, 0.6364, 0.5217, 0.9167, 0.6949, 0.8763, 0.7363, 0.7083, 0.6343, 0.6993, 0.4839, 0.6018, 0.47, 0.6926, 0.5376, 0.6364, 0.47, 0.6926, 0.4375, 0.9374, 0.5217, 0.9167, 0.4061, 0.6419, 0.3884, 0.7172, 0.47, 0.6926, 0.4375, 0.9374, 0.47, 0.6926, 0.3884, 0.7172, 0.4061, 0.6419, 0.3313, 0.6327, 0.3234, 0.6828, 0.3884, 0.7172, 0.3234, 0.6828, 0.2609, 0.8189, 0.33, 0.9008, 0.2813, 0.952, 0.4106, 0.9837, 0.33, 0.9008, 0.2609, 0.8189, 0.213, 0.8934, 0.0608, 0.5584, 8.745e-08, 0.5584, 8.913e-08, 0.5968, 0.0608, 0.5968, 8.913e-08, 0.5968, 9.166e-08, 0.6546, 0.0608, 0.6546, 9.166e-08, 0.6546, 1.357e-07, 0.7014, 0.4375, 0.9374, 0.4106, 0.9837, 0.5174, 0.9554, 0.0608, 0.7014, 1.357e-07, 0.7014, 0.00543, 0.7356, 0.5217, 0.9167, 0.5174, 0.9554, 0.5959, 0.9318, 0.05537, 0.7356, 0.00543, 0.7356, 0.01086, 0.7712, 0.6067, 0.894, 0.5959, 0.9318, 0.6805, 0.9219, 8.39e-08, 0.4771, 8.516e-08, 0.5059, 0.0608, 0.5059, 0.01086, 0.8464, 0.04994, 0.8464, 0.04994, 0.8181, 0.01086, 0.9361, 0.04994, 0.9361, 0.04994, 0.8464, 0.01086, 0.8181, 0.04994, 0.8464, 0.01086, 0.8464, 0.4375, 0.9374, 0.3884, 0.7172, 0.47, 0.6926, 0.2869, 0.3645, 0.2717, 0.4169, 0.2467, 0.3547, 0.3084, 0.4212, 0.3672, 0.3841, 0.3817, 0.4297, 0.04994, 0.8181, 0.01086, 0.8024, 0.04994, 0.8024, 0.7387, 0.1906, 0.8404, 0.2668, 0.8013, 0.3267, 0.00543, 0.7356, 0.0608, 0.7014, 0.05537, 0.7356, 0.5959, 0.9318, 0.5217, 0.9167, 0.6067, 0.894, 0.4159, 0.1163, 0.5245, 0.1442, 0.4278, 0.2071, 0.0608, 0.3471, 3.773e-08, 0.3825, -5.843e-09, 0.3471, 0.5921, 0.2004, 0.656, 0.1497, 0.6738, 0.225, 0.0608, 0.2427, -8.785e-09, 0.2798, -1.04e-08, 0.2427, 9.166e-08, 0.6546, 0.0608, 0.5968, 0.0608, 0.6546, 0.0608, 0.5059, 8.39e-08, 0.4771, 0.0608, 0.4771, 8.612e-08, 0.5281, 0.0608, 0.5059, 0.0608, 0.5281, 0.2217, 0.759, 0.1588, 0.783, 0.1522, 0.7153, 0.7877, 0.07903, 0.8546, 0.1225, 0.7996, 0.1499, 0.2609, 0.8189, 0.3884, 0.7172, 0.33, 0.9008, 0.5174, 0.9554, 0.4375, 0.9374, 0.5217, 0.9167, 1.357e-07, 0.7014, 0.0608, 0.6546, 0.0608, 0.7014, 0.0608, 0.1999, -1.04e-08, 0.2427, -1.228e-08, 0.1999, 0.5404, 0.4245, 0.5921, 0.2004, 0.6246, 0.4451, 0.04994, 0.09558, 0.005429, 0.1425, 0.01086, 0.09558, 0.3258, 0.2161, 0.4159, 0.1163, 0.4278, 0.2071, 0.6805, 0.9219, 0.6067, 0.894, 0.6949, 0.8763, 0.6949, 0.8763, 0.6343, 0.6993, 0.7363, 0.7083, 0.656, 0.1497, 0.7387, 0.1906, 0.6738, 0.225, 0.33, 0.9008, 0.213, 0.8934, 0.2609, 0.8189, 8.913e-08, 0.5968, 0.0608, 0.5584, 0.0608, 0.5968, 0.0608, 0.2798, 3.464e-08, 0.3116, -8.785e-09, 0.2798, 0.4061, 0.6419, 0.3234, 0.6828, 0.3313, 0.6327, 0.6738, 0.225, 0.8013, 0.3267, 0.7321, 0.4086, 0.7321, 0.4086, 0.8491, 0.4012, 0.7808, 0.4598, 0.01086, 0.7712, 0.05537, 0.7356, 0.04994, 0.7712, 0.7363, 0.7083, 0.6462, 0.6085, 0.7566, 0.6257, 0.3672, 0.3841, 0.4278, 0.2071, 0.4554, 0.4018, 0.3817, 0.4297, 0.4554, 0.4018, 0.4662, 0.4396, 0.4278, 0.2071, 0.5404, 0.4245, 0.4554, 0.4018, 0.5245, 0.1442, 0.5782, 0.1096, 0.5921, 0.2004, 0.5447, 0.4632, 0.6246, 0.4451, 0.6516, 0.4915, 0.5217, 0.9167, 0.47, 0.6926, 0.5376, 0.6364, 0.5376, 0.6364, 0.4839, 0.6018, 0.543, 0.5195, 0.8404, 0.2668, 0.9034, 0.2908, 0.888, 0.3409, 0.1522, 0.7153, 0.2626, 0.6421, 0.2217, 0.759, 0.2744, 0.5712, 0.2075, 0.6147, 0.2175, 0.5097, 0.0608, 0.4771, 3.968e-08, 0.427, 0.0608, 0.427, 0.0608, 0.427, 3.773e-08, 0.3825, 0.0608, 0.3825, 0.2467, 0.3547, 0.2204, 0.1772, 0.2869, 0.3645, 0.4106, 0.9837, 0.33, 0.9008, 0.4375, 0.9374, 0.47, 0.6926, 0.4061, 0.6419, 0.4839, 0.6018, 0.6246, 0.4451, 0.6738, 0.225, 0.7321, 0.4086, 0.05537, 0.1425, -1.228e-08, 0.1999, 0.005429, 0.1425, 0.4662, 0.4396, 0.5404, 0.4245, 0.5447, 0.4632, 0.6343, 0.6993, 0.5217, 0.9167, 0.5376, 0.6364, 0.6462, 0.6085, 0.5376, 0.6364, 0.543, 0.5195, 0.6516, 0.4915, 0.7321, 0.4086, 0.7808, 0.4598, 0.1761, 0.05617, 0.1677, 0.1577, 0.1114, 0.01753, 0.01086, 0.8464, 0.04994, 0.9361, 0.01086, 0.9361, 0.8154, 0.8469, 0.8417, 0.6694, 0.8944, 0.6499, 0.8417, 0.6694, 0.7566, 0.6257, 0.886, 0.5484, 0.01086, 0.9361, 0.04994, 1.0, 0.01086, 1.0, 0.2869, 0.3645, 0.3258, 0.2161, 0.3672, 0.3841, 0.7752, 0.8567, 0.7363, 0.7083, 0.8417, 0.6694, 0.8944, 0.6499, 0.886, 0.5484, 0.9507, 0.5097, 0.2204, 0.1772, 0.3055, 0.1335, 0.3258, 0.2161, 0.04994, 0.8024, 0.01086, 0.7712, 0.04994, 0.7712, 0.04994, 0.09558, 0.01086, 0.03186, 0.04994, 0.03186, 0.04994, 0.03186, 0.01086, -4.747e-10, 0.04994, -2.183e-09, 0.7538, 0.9134, 0.6949, 0.8763, 0.7752, 0.8567, 0.7904, 0.9091, 0.7752, 0.8567, 0.8154, 0.8469, 0.3313, 0.6327, 0.2626, 0.6421, 0.2744, 0.5712, 0.3234, 0.6828, 0.2217, 0.759, 0.2626, 0.6421, 0.8013, 0.3267, 0.888, 0.3409, 0.8491, 0.4012, 0.7309, 0.1405, 0.7996, 0.1499, 0.7387, 0.1906, 0.2609, 0.8189, 0.1741, 0.8331, 0.2217, 0.759, 0.0608, 0.5584, 8.612e-08, 0.5281, 0.0608, 0.5281, 0.0608, 0.3116, -5.843e-09, 0.3471, 3.464e-08, 0.3116, 0.7996, 0.1499, 0.91, 0.2231, 0.8404, 0.2668, 0.01086, 0.8181, 0.04994, 0.8181, 0.04994, 0.8464, 0.4375, 0.9374, 0.33, 0.9008, 0.3884, 0.7172, 0.2869, 0.3645, 0.3084, 0.4212, 0.2717, 0.4169, 0.3084, 0.4212, 0.2869, 0.3645, 0.3672, 0.3841, 0.04994, 0.8181, 0.01086, 0.8181, 0.01086, 0.8024, 0.7387, 0.1906, 0.7996, 0.1499, 0.8404, 0.2668, 0.00543, 0.7356, 1.357e-07, 0.7014, 0.0608, 0.7014, 0.5959, 0.9318, 0.5174, 0.9554, 0.5217, 0.9167, 0.4159, 0.1163, 0.5191, 0.02726, 0.5245, 0.1442, 0.0608, 0.3471, 0.0608, 0.3825, 3.773e-08, 0.3825, 0.5921, 0.2004, 0.5782, 0.1096, 0.656, 0.1497, 0.0608, 0.2427, 0.0608, 0.2798, -8.785e-09, 0.2798, 9.166e-08, 0.6546, 8.913e-08, 0.5968, 0.0608, 0.5968, 0.0608, 0.5059, 8.516e-08, 0.5059, 8.39e-08, 0.4771, 8.612e-08, 0.5281, 8.516e-08, 0.5059, 0.0608, 0.5059, 0.2217, 0.759, 0.1741, 0.8331, 0.1588, 0.783, 0.7877, 0.07903, 0.8446, 0.01753, 0.8546, 0.1225, 0.2609, 0.8189, 0.3234, 0.6828, 0.3884, 0.7172, 0.5174, 0.9554, 0.4106, 0.9837, 0.4375, 0.9374, 1.357e-07, 0.7014, 9.166e-08, 0.6546, 0.0608, 0.6546, 0.0608, 0.1999, 0.0608, 0.2427, -1.04e-08, 0.2427, 0.5404, 0.4245, 0.5245, 0.1442, 0.5921, 0.2004, 0.04994, 0.09558, 0.05537, 0.1425, 0.005429, 0.1425, 0.3258, 0.2161, 0.3055, 0.1335, 0.4159, 0.1163, 0.6805, 0.9219, 0.5959, 0.9318, 0.6067, 0.894, 0.6949, 0.8763, 0.6067, 0.894, 0.6343, 0.6993, 0.656, 0.1497, 0.7309, 0.1405, 0.7387, 0.1906, 0.33, 0.9008, 0.2813, 0.952, 0.213, 0.8934, 8.913e-08, 0.5968, 8.745e-08, 0.5584, 0.0608, 0.5584, 0.0608, 0.2798, 0.0608, 0.3116, 3.464e-08, 0.3116, 0.4061, 0.6419, 0.3884, 0.7172, 0.3234, 0.6828, 0.6738, 0.225, 0.7387, 0.1906, 0.8013, 0.3267, 0.7321, 0.4086, 0.8013, 0.3267, 0.8491, 0.4012, 0.01086, 0.7712, 0.00543, 0.7356, 0.05537, 0.7356, 0.7363, 0.7083, 0.6343, 0.6993, 0.6462, 0.6085, 0.3672, 0.3841, 0.3258, 0.2161, 0.4278, 0.2071, 0.3817, 0.4297, 0.3672, 0.3841, 0.4554, 0.4018, 0.4278, 0.2071, 0.5245, 0.1442, 0.5404, 0.4245, 0.5245, 0.1442, 0.5191, 0.02726, 0.5782, 0.1096, 0.5447, 0.4632, 0.5404, 0.4245, 0.6246, 0.4451, 0.5217, 0.9167, 0.4375, 0.9374, 0.47, 0.6926, 0.5376, 0.6364, 0.47, 0.6926, 0.4839, 0.6018, 0.8404, 0.2668, 0.91, 0.2231, 0.9034, 0.2908, 0.1522, 0.7153, 0.2075, 0.6147, 0.2626, 0.6421, 0.2744, 0.5712, 0.2626, 0.6421, 0.2075, 0.6147, 0.0608, 0.4771, 8.39e-08, 0.4771, 3.968e-08, 0.427, 0.0608, 0.427, 3.968e-08, 0.427, 3.773e-08, 0.3825, 0.2467, 0.3547, 0.1677, 0.1577, 0.2204, 0.1772, 0.4106, 0.9837, 0.2813, 0.952, 0.33, 0.9008, 0.47, 0.6926, 0.3884, 0.7172, 0.4061, 0.6419, 0.6246, 0.4451, 0.5921, 0.2004, 0.6738, 0.225, 0.05537, 0.1425, 0.0608, 0.1999, -1.228e-08, 0.1999, 0.4662, 0.4396, 0.4554, 0.4018, 0.5404, 0.4245, 0.6343, 0.6993, 0.6067, 0.894, 0.5217, 0.9167, 0.6462, 0.6085, 0.6343, 0.6993, 0.5376, 0.6364, 0.6516, 0.4915, 0.6246, 0.4451, 0.7321, 0.4086, 0.1761, 0.05617, 0.2204, 0.1772, 0.1677, 0.1577, 0.01086, 0.8464, 0.04994, 0.8464, 0.04994, 0.9361, 0.8154, 0.8469, 0.7752, 0.8567, 0.8417, 0.6694, 0.8417, 0.6694, 0.7363, 0.7083, 0.7566, 0.6257, 0.01086, 0.9361, 0.04994, 0.9361, 0.04994, 1.0, 0.2869, 0.3645, 0.2204, 0.1772, 0.3258, 0.2161, 0.7752, 0.8567, 0.6949, 0.8763, 0.7363, 0.7083, 0.8944, 0.6499, 0.8417, 0.6694, 0.886, 0.5484, 0.2204, 0.1772, 0.1761, 0.05617, 0.3055, 0.1335, 0.04994, 0.8024, 0.01086, 0.8024, 0.01086, 0.7712, 0.04994, 0.09558, 0.01086, 0.09558, 0.01086, 0.03186, 0.04994, 0.03186, 0.01086, 0.03186, 0.01086, -4.747e-10, 0.7538, 0.9134, 0.6805, 0.9219, 0.6949, 0.8763, 0.7904, 0.9091, 0.7538, 0.9134, 0.7752, 0.8567, 0.3313, 0.6327, 0.3234, 0.6828, 0.2626, 0.6421, 0.3234, 0.6828, 0.2609, 0.8189, 0.2217, 0.759, 0.8013, 0.3267, 0.8404, 0.2668, 0.888, 0.3409, 0.7309, 0.1405, 0.7877, 0.07903, 0.7996, 0.1499, 0.2609, 0.8189, 0.213, 0.8934, 0.1741, 0.8331, 0.0608, 0.5584, 8.745e-08, 0.5584, 8.612e-08, 0.5281, 0.0608, 0.3116, 0.0608, 0.3471, -5.843e-09, 0.3471, 0.7996, 0.1499, 0.8546, 0.1225, 0.91, 0.2231, 0.1931, 0.4483, 0.1354, 0.4016, 0.1942, 0.4039, 0.1942, 0.4039, 0.1536, 0.3579, 0.1952, 0.3661, 0.1974, 0.3089, 0.1952, 0.3661, 0.1536, 0.3579, 0.1931, 0.4483, 0.1911, 0.5437, 0.1171, 0.4519, 0.1974, 0.3089, 0.1536, 0.3579, 0.1194, 0.3183, 0.2958, 0.5134, 0.3238, 0.5717, 0.203, 0.5373, 0.1354, 0.4016, 0.1194, 0.3183, 0.1536, 0.3579, 0.1354, 0.4016, 0.05498, 0.4342, 0.06628, 0.3648, 0.7119, 0.4951, 0.8095, 0.57, 0.7119, 0.5921, 0.8463, 0.7698, 0.7119, 0.8033, 0.7119, 0.7634, 0.8095, 0.57, 0.7119, 0.6735, 0.7119, 0.5921, 0.844, 0.6743, 0.7119, 0.7634, 0.7119, 0.6735, 0.7119, 0.4951, 0.7119, 0.5921, 0.6144, 0.57, 0.7119, 0.7634, 0.7119, 0.8033, 0.5776, 0.7698, 0.7119, 0.6735, 0.6144, 0.57, 0.7119, 0.5921, 0.7119, 0.7634, 0.5799, 0.6743, 0.7119, 0.6735, 0.3269, 0.443, 0.254, 0.4048, 0.3213, 0.378, 0.1974, 0.3089, 0.2774, 0.324, 0.2363, 0.3612, 0.08245, 0.5118, 0.1795, 0.5448, 0.04776, 0.5717, 0.3213, 0.378, 0.2363, 0.3612, 0.2774, 0.324, 0.2363, 0.3612, 0.1942, 0.4039, 0.1952, 0.3661, 0.254, 0.4048, 0.1931, 0.4483, 0.1942, 0.4039, 0.1974, 0.3089, 0.2363, 0.3612, 0.1952, 0.3661, 0.2677, 0.4551, 0.1911, 0.5437, 0.1931, 0.4483, 0.08245, 0.5118, 0.04776, 0.5717, 0.05137, 0.5029, 0.5781, 0.867, 0.6802, 0.8068, 0.5787, 0.9642, 0.3254, 0.5074, 0.3238, 0.5717, 0.2958, 0.5134, 0.1171, 0.4519, 0.1789, 0.544, 0.08245, 0.5118, 0.08245, 0.5118, 0.05498, 0.4342, 0.1171, 0.4519, 0.8463, 0.7698, 0.7438, 0.8068, 0.7119, 0.8033, 0.5776, 0.7698, 0.6801, 0.8068, 0.5781, 0.867, 0.3269, 0.443, 0.2958, 0.5134, 0.2677, 0.4551, 0.2677, 0.4551, 0.2035, 0.5366, 0.1857, 0.5448, 0.1931, 0.4483, 0.1171, 0.4519, 0.1354, 0.4016, 0.1942, 0.4039, 0.1354, 0.4016, 0.1536, 0.3579, 0.1354, 0.4016, 0.06628, 0.3648, 0.1194, 0.3183, 0.1354, 0.4016, 0.1171, 0.4519, 0.05498, 0.4342, 0.8095, 0.57, 0.844, 0.6743, 0.7119, 0.6735, 0.844, 0.6743, 0.8463, 0.7698, 0.7119, 0.7634, 0.7119, 0.6735, 0.5799, 0.6743, 0.6144, 0.57, 0.7119, 0.7634, 0.5776, 0.7698, 0.5799, 0.6743, 0.3269, 0.443, 0.2677, 0.4551, 0.254, 0.4048, 0.3213, 0.378, 0.254, 0.4048, 0.2363, 0.3612, 0.2363, 0.3612, 0.254, 0.4048, 0.1942, 0.4039, 0.254, 0.4048, 0.2677, 0.4551, 0.1931, 0.4483, 0.1171, 0.4519, 0.1972, 0.5542, 0.1789, 0.544, 0.08245, 0.5118, 0.05137, 0.5029, 0.05498, 0.4342, 0.8463, 0.7698, 0.8458, 0.867, 0.7438, 0.8068, 0.5776, 0.7698, 0.7119, 0.8033, 0.6801, 0.8068, 0.3269, 0.443, 0.3254, 0.5074, 0.2958, 0.5134, 0.2677, 0.4551, 0.2958, 0.5134, 0.2035, 0.5366, 0.8458, 0.867, 0.8452, 0.9642, 0.7437, 0.8068])
me_sphere_007.materials.append(mat_mor_all)
me_sphere_007.materials.append(mat_mor_asa)
me_sphere_007.update()
me_sphere_007.normals_split_custom_set([tuple(v) for v in zip(*[iter([-0.366, 0.6329, -0.6823, -0.366, 0.6329, -0.6823, -0.366, 0.6329, -0.6823, -0.3709, 0.7123, 0.5959, -0.3709, 0.7123, 0.5959, -0.3709, 0.7123, 0.5959, 0.5032, -0.06892, -0.8614, 0.5032, -0.06892, -0.8614, 0.5032, -0.06892, -0.8614, -0.4966, -0.06731, -0.8653, -0.4966, -0.06731, -0.8653, -0.4966, -0.06731, -0.8653, -0.9999, -0.01283, -0.003058, -0.9999, -0.01283, -0.003058, -0.9999, -0.01283, -0.003058, 0.3685, 0.7111, 0.5988, 0.3685, 0.7111, 0.5988, 0.3685, 0.7111, 0.5988, -0.5033, 0.04004, 0.8632, -0.5033, 0.04004, 0.8632, -0.5033, 0.04004, 0.8632, -0.7381, 0.6732, -0.04465, -0.7381, 0.6732, -0.04465, -0.7381, 0.6732, -0.04465, 0.7406, 0.6708, -0.0388, 0.7406, 0.6708, -0.0388, 0.7406, 0.6708, -0.0388, 0.4966, 0.03843, 0.8671, 0.4966, 0.03843, 0.8671, 0.4966, 0.03843, 0.8671, 0.9999, -0.01605, 0.004851, 0.9999, -0.01605, 0.004851, 0.9999, -0.01605, 0.004851, 0.4889, -0.1201, 0.864, 0.4889, -0.1201, 0.864, 0.4889, -0.1201, 0.864, -0.9853, -0.1706, 0.006796, -0.9853, -0.1706, 0.006796, -0.9853, -0.1706, 0.006796, 0.9472, -0.3199, 0.02352, 0.9472, -0.3199, 0.02352, 0.9472, -0.3199, 0.02352, 0.4701, -0.2683, 0.8408, 0.4701, -0.2683, 0.8408, 0.4701, -0.2683, 0.8408, -0.4776, -0.2667, 0.8371, -0.4776, -0.2667, 0.8371, -0.4776, -0.2667, 0.8371, -0.4713, -0.3685, -0.8013, -0.4713, -0.3685, -0.8013, -0.4713, -0.3685, -0.8013, 0.4764, -0.37, -0.7976, 0.4764, -0.37, -0.7976, 0.4764, -0.37, -0.7976, -0.9483, -0.3168, 0.01602, -0.9483, -0.3168, 0.01602, -0.9483, -0.3168, 0.01602, -0.4895, -0.2243, -0.8427, -0.4895, -0.2243, -0.8427, -0.4895, -0.2243, -0.8427, 0.4955, -0.2258, -0.8388, 0.4955, -0.2258, -0.8388, 0.4955, -0.2258, -0.8388, -0.4961, -0.1185, 0.8601, -0.4961, -0.1185, 0.8601, -0.4961, -0.1185, 0.8601, 0.9847, -0.1738, 0.01459, 0.9847, -0.1738, 0.01459, 0.9847, -0.1738, 0.01459, 0.3734, 0.6317, -0.6794, 0.3734, 0.6317, -0.6794, 0.3734, 0.6317, -0.6794, 0.5032, -0.06892, -0.8614, 0.5032, -0.06892, -0.8614, 0.5032, -0.06892, -0.8614, -0.4966, -0.06731, -0.8653, -0.4966, -0.06731, -0.8653, -0.4966, -0.06731, -0.8653, -0.9999, -0.01283, -0.003058, -0.9999, -0.01283, -0.003058, -0.9999, -0.01283, -0.003058, -0.5033, 0.04004, 0.8632, -0.5033, 0.04004, 0.8632, -0.5033, 0.04004, 0.8632, 0.4966, 0.03843, 0.8671, 0.4966, 0.03843, 0.8671, 0.4966, 0.03843, 0.8671, 0.9999, -0.01605, 0.004851, 0.9999, -0.01605, 0.004851, 0.9999, -0.01605, 0.004851, 0.4889, -0.1201, 0.864, 0.4889, -0.1201, 0.864, 0.4889, -0.1201, 0.864, -0.9853, -0.1706, 0.006796, -0.9853, -0.1706, 0.006796, -0.9853, -0.1706, 0.006796, -0.4895, -0.2243, -0.8427, -0.4895, -0.2243, -0.8427, -0.4895, -0.2243, -0.8427, 0.4955, -0.2258, -0.8388, 0.4955, -0.2258, -0.8388, 0.4955, -0.2258, -0.8388, -0.4961, -0.1185, 0.8601, -0.4961, -0.1185, 0.8601, -0.4961, -0.1185, 0.8601, 0.9847, -0.1738, 0.01459, 0.9847, -0.1738, 0.01459, 0.9847, -0.1738, 0.01459, -0.4327, 0.5011, -0.7494, -0.4327, 0.5011, -0.7494, -0.4327, 0.5011, -0.7494, 0.4327, 0.5011, -0.7494, 0.4327, 0.5011, -0.7494, 0.4327, 0.5011, -0.7494, 0.142, 0.9588, -0.246, 0.142, 0.9588, -0.246, 0.142, 0.9588, -0.246, -0.142, 0.9588, -0.246, -0.142, 0.9588, -0.246, -0.142, 0.9588, -0.246, -0.8654, 0.5011, -2.408e-07, -0.8654, 0.5011, -2.283e-07, -0.8654, 0.5011, -2.53e-07, -0.2841, 0.9588, 0.0, -0.2841, 0.9588, 0.0, -0.2841, 0.9588, 0.0, -0.142, 0.9588, 0.246, -0.142, 0.9588, 0.246, -0.142, 0.9588, 0.246, -0.4327, 0.5011, 0.7494, -0.4327, 0.5011, 0.7494, -0.4327, 0.5011, 0.7494, 0.4327, 0.5011, 0.7494, 0.4327, 0.5011, 0.7494, 0.4327, 0.5011, 0.7494, 0.142, 0.9588, 0.246, 0.142, 0.9588, 0.246, 0.142, 0.9588, 0.246, 0.8654, 0.5011, 0.0, 0.8654, 0.5011, 0.0, 0.8654, 0.5011, 0.0, 0.2841, 0.9588, 0.0, 0.2841, 0.9588, 0.0, 0.2841, 0.9588, 0.0, 0.4932, -0.1643, 0.8543, 0.4932, -0.1643, 0.8543, 0.4932, -0.1643, 0.8543, 0.9394, -0.3238, -0.113, 0.9394, -0.3238, -0.113, 0.9394, -0.3238, -0.113, 0.4327, -0.5011, -0.7494, 0.4327, -0.5011, -0.7494, 0.4327, -0.5011, -0.7494, 0.3574, -0.6993, -0.6191, 0.3574, -0.6993, -0.6191, 0.3574, -0.6993, -0.6191, 0.6689, -0.7018, -0.2449, 0.6689, -0.7018, -0.2449, 0.6689, -0.7018, -0.2449, -0.3004, -0.7993, 0.5204, -0.3004, -0.7993, 0.5204, -0.3004, -0.7993, 0.5204, 0.3004, -0.7993, 0.5204, 0.3004, -0.7993, 0.5204, 0.3004, -0.7993, 0.5204, -0.3574, -0.6993, -0.6191, -0.3574, -0.6993, -0.6191, -0.3574, -0.6993, -0.6191, -0.6689, -0.7018, -0.2449, -0.6689, -0.7018, -0.2449, -0.6689, -0.7018, -0.2449, -0.4327, -0.5011, -0.7494, -0.4327, -0.5011, -0.7494, -0.4327, -0.5011, -0.7494, -0.9394, -0.3238, -0.113, -0.9394, -0.3238, -0.113, -0.9394, -0.3238, -0.113, -0.4932, -0.1643, 0.8543, -0.4932, -0.1643, 0.8543, -0.4932, -0.1643, 0.8543, -0.4327, 0.5011, -0.7494, -0.4327, 0.5011, -0.7494, -0.4327, 0.5011, -0.7494, 0.4327, 0.5011, -0.7494, 0.4327, 0.5011, -0.7494, 0.4327, 0.5011, -0.7494, -0.8654, 0.5011, -2.408e-07, -0.8654, 0.5011, -2.107e-07, -0.8654, 0.5011, -2.283e-07, -0.4327, 0.5011, 0.7494, -0.4327, 0.5011, 0.7494, -0.4327, 0.5011, 0.7494, 0.4327, 0.5011, 0.7494, 0.4327, 0.5011, 0.7494, 0.4327, 0.5011, 0.7494, 0.8654, 0.5011, 0.0, 0.8654, 0.5011, 0.0, 0.8654, 0.5011, 0.0, 0.4932, -0.1643, 0.8543, 0.4932, -0.1643, 0.8543, 0.4932, -0.1643, 0.8543, 0.8654, -0.5011, 0.0, 0.8654, -0.5011, 0.0, 0.8654, -0.5011, 0.0, 0.4327, -0.5011, -0.7494, 0.4327, -0.5011, -0.7494, 0.4327, -0.5011, -0.7494, -0.4327, -0.5011, -0.7494, -0.4327, -0.5011, -0.7494, -0.4327, -0.5011, -0.7494, -0.8654, -0.5011, -1.49e-07, -0.8654, -0.5011, -1.49e-07, -0.8654, -0.5011, -1.49e-07, -0.4932, -0.1643, 0.8543, -0.4932, -0.1643, 0.8543, -0.4932, -0.1643, 0.8543, -0.7338, -0.6793, 0.0, -0.7338, -0.6793, 0.0, -0.7338, -0.6793, 0.0, 0.9954, 0.09605, 0.0, 0.9954, 0.09605, 0.0, 0.9954, 0.09605, 0.0, 2.922e-09, 2.162e-07, 1.0, -4.657e-08, 2.232e-07, 1.0, -1.435e-08, 2.272e-07, 1.0, -0.7338, -0.6793, 0.0, -0.7338, -0.6793, 0.0, -0.7338, -0.6793, 0.0, 1.972e-08, 2.322e-07, 1.0, -1.435e-08, 2.272e-07, 1.0, 1.032e-08, 2.254e-07, 1.0, -1.343e-08, -2.307e-07, -1.0, -1.487e-08, -2.268e-07, -1.0, 0.0, -2.33e-07, -1.0, -3.981e-08, -2.322e-07, -1.0, -2.183e-08, -2.251e-07, -1.0, -1.343e-08, -2.307e-07, -1.0, -2.183e-08, -2.251e-07, -1.0, -6.344e-08, -2.21e-07, -1.0, -1.487e-08, -2.268e-07, -1.0, -1.097e-08, -2.268e-07, -1.0, -1.282e-08, -2.286e-07, -1.0, -2.183e-08, -2.251e-07, -1.0, -1.282e-08, -2.286e-07, -1.0, -4.782e-08, -2.34e-07, -1.0, -6.344e-08, -2.21e-07, -1.0, 7.03e-08, -2.132e-07, -1.0, 3.316e-08, -2.259e-07, -1.0, -1.282e-08, -2.286e-07, -1.0, 0.3908, 0.9205, 0.0, 0.3908, 0.9205, 0.0, 0.3908, 0.9205, 0.0, 0.3928, 0.9196, 0.0, 0.3908, 0.9205, 0.0, 0.3928, 0.9196, 0.0, -1.384e-08, 2.266e-07, 1.0, 4.782e-08, 2.34e-07, 1.0, 5.04e-09, 2.396e-07, 1.0, -3.236e-08, 2.353e-07, 1.0, 5.04e-09, 2.396e-07, 1.0, -2.169e-08, 2.411e-07, 1.0, -1.435e-08, 2.272e-07, 1.0, -3.644e-08, 2.216e-07, 1.0, -1.384e-08, 2.266e-07, 1.0, -1.384e-08, 2.266e-07, 1.0, 1.032e-08, 2.254e-07, 1.0, -1.435e-08, 2.272e-07, 1.0, 0.02356, -0.002183, 0.9997, 0.02337, 0.003986, 0.9997, 0.02335, 0.0005069, 0.9997, 0.01806, -0.0007891, 0.9998, 0.01806, -0.0007891, 0.9998, 0.01806, -0.0007891, 0.9998, 0.02053, -0.0001195, 0.9998, 0.02439, -0.0001486, 0.9997, 0.02337, 0.003986, 0.9997, 0.01594, 0.00128, 0.9999, 0.0178, -0.004179, 0.9998, 0.02018, 0.001264, 0.9998, 3.317e-08, 2.377e-07, 1.0, 4.854e-10, 2.524e-07, 1.0, 2.988e-09, 2.207e-07, 1.0, 2.988e-09, 2.207e-07, 1.0, 2.216e-08, 2.262e-07, 1.0, 0.0, 2.368e-07, 1.0, 1.515e-08, 2.711e-07, 1.0, 5.679e-09, 2.352e-07, 1.0, 4.854e-10, 2.524e-07, 1.0, 4.854e-10, 2.524e-07, 1.0, 1.956e-08, 2.24e-07, 1.0, 2.216e-08, 2.262e-07, 1.0, -7.581e-10, 2.11e-07, 1.0, 5.679e-09, 2.352e-07, 1.0, 2.009e-08, 2.389e-07, 1.0, 1.817e-08, 2.249e-07, 1.0, 1.956e-08, 2.24e-07, 1.0, 5.679e-09, 2.352e-07, 1.0, 1.421e-08, 2.262e-07, 1.0, 1.817e-08, 2.249e-07, 1.0, -7.581e-10, 2.11e-07, 1.0, 1.845e-08, 2.355e-07, 1.0, 5.304e-09, 2.308e-07, 1.0, 1.817e-08, 2.249e-07, 1.0, 2.958e-08, 2.386e-07, 1.0, 2.141e-08, 2.337e-07, 1.0, 4.464e-08, 2.371e-07, 1.0, 0.0, 2.37e-07, 1.0, 1.845e-08, 2.355e-07, 1.0, 1.421e-08, 2.262e-07, 1.0, -0.8339, 0.5519, 0.0, -0.8339, 0.5519, 0.0, -0.8339, 0.5519, 0.0, -0.6517, 0.7584, 0.0, -0.6517, 0.7584, 0.0, -0.6517, 0.7584, 0.0, -4.742e-09, -2.166e-07, -1.0, 6.759e-08, -2.04e-07, -1.0, 5.833e-09, -1.792e-07, -1.0, -3.247e-09, -2.411e-07, -1.0, 0.0, -2.487e-07, -1.0, 6.759e-08, -2.04e-07, -1.0, -5.264e-09, -2.363e-07, -1.0, 6.363e-09, -2.49e-07, -1.0, -3.247e-09, -2.411e-07, -1.0, 6.049e-09, -2.308e-07, -1.0, -3.247e-09, -2.411e-07, -1.0, -4.742e-09, -2.166e-07, -1.0, 2.916e-08, -2.347e-07, -1.0, 1.185e-08, -2.34e-07, -1.0, -5.264e-09, -2.363e-07, -1.0, -3.06e-08, -2.324e-07, -1.0, -5.264e-09, -2.363e-07, -1.0, 6.049e-09, -2.308e-07, -1.0, 0.5117, -0.8591, 0.0, 0.5117, -0.8591, 0.0, 0.5117, -0.8591, 0.0, 0.5117, -0.8591, 0.0, 0.5117, -0.8591, 0.0, 0.5117, -0.8591, 0.0, 2.958e-08, 2.386e-07, 1.0, 1.386e-08, 2.324e-07, 1.0, 5.304e-09, 2.308e-07, 1.0, 4.464e-08, 2.371e-07, 1.0, -1.464e-09, 2.269e-07, 1.0, 2.958e-08, 2.386e-07, 1.0, -0.9815, 0.1913, 0.0, -0.9815, 0.1913, 0.0, -0.9815, 0.1913, 0.0, -0.9768, -0.2141, 0.0, -0.9768, -0.2141, 0.0, -0.9768, -0.2141, 0.0, -0.1645, -0.9864, 0.0, -0.1645, -0.9864, 0.0, -0.1645, -0.9864, 0.0, 5.304e-09, 2.308e-07, 1.0, 3.539e-08, 2.271e-07, 1.0, 1.956e-08, 2.24e-07, 1.0, -0.6913, -0.7225, 0.0, -0.6913, -0.7225, 0.0, -0.6913, -0.7225, 0.0, 2.216e-08, 2.262e-07, 1.0, 3.539e-08, 2.271e-07, 1.0, 1.121e-08, 2.378e-07, 1.0, -0.9444, -0.3288, 0.0, -0.9444, -0.3288, 0.0, -0.9444, -0.3288, 0.0, 0.0, 2.368e-07, 1.0, 1.121e-08, 2.378e-07, 1.0, 0.0, 2.413e-07, 1.0, 0.4148, -0.9099, 0.0, 0.4148, -0.9099, 0.0, 0.4148, -0.9099, 0.0, 0.02018, 0.001264, 0.9998, 0.01787, -0.008599, 0.9998, 0.01594, 0.00128, 0.9999, -0.1317, -0.9913, 0.0, -0.1317, -0.9913, 0.0, -0.1317, -0.9913, 0.0, 0.0164, -0.0007339, 0.9999, 0.0164, -0.0007339, 0.9999, 0.0164, -0.0007339, 0.9999, 0.01786, -0.008552, -0.9998, 0.0202, 0.001305, -0.9998, 0.01596, 0.001235, -0.9999, 0.0164, -0.0007343, -0.9999, 0.0164, -0.0007343, -0.9999, 0.0164, -0.0007343, -0.9999, 0.02555, -0.003736, -0.9997, 0.02246, -0.003294, -0.9997, 0.01836, -0.002676, -0.9998, 0.02141, -0.00314, -0.9998, 0.02555, -0.003736, -0.9997, 0.01836, -0.002676, -0.9998, -3.32e-08, -2.195e-07, -1.0, -7.471e-08, -2.184e-07, -1.0, 0.0, -2.214e-07, -1.0, -5.97e-08, -2.189e-07, -1.0, 1.744e-08, -2.222e-07, -1.0, -7.471e-08, -2.184e-07, -1.0, -1.139e-08, -2.231e-07, -1.0, -5.97e-08, -2.189e-07, -1.0, -3.32e-08, -2.195e-07, -1.0, -1.252e-08, -2.544e-07, -1.0, -2.462e-09, -2.277e-07, -1.0, -3.893e-08, -2.207e-07, -1.0, -1.139e-08, -2.231e-07, -1.0, 6.049e-09, -2.308e-07, -1.0, -2.462e-09, -2.277e-07, -1.0, -2.462e-09, -2.277e-07, -1.0, -4.742e-09, -2.166e-07, -1.0, -3.893e-08, -2.207e-07, -1.0, -3.893e-08, -2.207e-07, -1.0, -3.255e-08, -2.608e-07, -1.0, -1.252e-08, -2.544e-07, -1.0, -3.893e-08, -2.207e-07, -1.0, 5.833e-09, -1.792e-07, -1.0, -5.029e-08, -2.044e-07, -1.0, -0.4097, 0.9122, 4.203e-06, -0.4097, 0.9122, 6.919e-07, -0.4097, 0.9122, 0.0, 0.04721, 0.9989, 0.0, 0.04721, 0.9989, 0.0, 0.04721, 0.9989, 0.0, 0.5192, 0.8546, 0.0, 0.5192, 0.8546, 0.0, 0.5192, 0.8546, 0.0, -1.252e-08, -2.544e-07, -1.0, -1.656e-08, -2.377e-07, -1.0, 1.744e-08, -2.222e-07, -1.0, 0.5518, 0.834, 0.0, 0.5518, 0.834, 0.0, 0.5518, 0.834, 0.0, 0.02439, -0.000149, -0.9997, 0.02048, -0.0001177, -0.9998, 0.02337, 0.003985, -0.9997, 0.3948, 0.9188, 0.0, 0.3928, 0.9196, 0.0, 0.3928, 0.9196, 0.0, 0.02337, 0.003985, -0.9997, 0.02356, -0.002184, -0.9997, 0.02335, 0.0005064, -0.9997, -0.927, 0.375, 0.0, -0.927, 0.375, 0.0, -0.927, 0.375, 0.0, 0.9954, 0.09605, 0.0, 0.9954, 0.09605, 0.0, 0.9954, 0.09605, 0.0, 0.9954, 0.09605, 0.0, 0.9954, 0.09605, 0.0, 0.9954, 0.09605, 0.0, -0.7338, -0.6793, 0.0, -0.7338, -0.6793, 0.0, -0.7338, -0.6793, 0.0, 0.9954, 0.09605, 0.0, 0.9954, 0.09605, 0.0, 0.9954, 0.09605, 0.0, 2.922e-09, 2.162e-07, 1.0, 0.0, 2.116e-07, 1.0, -4.657e-08, 2.232e-07, 1.0, -0.7338, -0.6793, 0.0, -0.7338, -0.6793, 0.0, -0.7338, -0.6793, 0.0, 1.972e-08, 2.322e-07, 1.0, 2.922e-09, 2.162e-07, 1.0, -1.435e-08, 2.272e-07, 1.0, -1.343e-08, -2.307e-07, -1.0, -2.183e-08, -2.251e-07, -1.0, -1.487e-08, -2.268e-07, -1.0, -3.981e-08, -2.322e-07, -1.0, -1.097e-08, -2.268e-07, -1.0, -2.183e-08, -2.251e-07, -1.0, -2.183e-08, -2.251e-07, -1.0, -1.282e-08, -2.286e-07, -1.0, -6.344e-08, -2.21e-07, -1.0, -1.097e-08, -2.268e-07, -1.0, 7.03e-08, -2.132e-07, -1.0, -1.282e-08, -2.286e-07, -1.0, -1.282e-08, -2.286e-07, -1.0, 3.316e-08, -2.259e-07, -1.0, -4.782e-08, -2.34e-07, -1.0, 7.03e-08, -2.132e-07, -1.0, 1.301e-07, -1.807e-07, -1.0, 3.316e-08, -2.259e-07, -1.0, 0.3908, 0.9205, 0.0, 0.3908, 0.9205, 0.0, 0.3908, 0.9205, 0.0, 0.3928, 0.9196, 0.0, 0.3908, 0.9205, 0.0, 0.3908, 0.9205, 0.0, -1.384e-08, 2.266e-07, 1.0, -3.644e-08, 2.216e-07, 1.0, 4.782e-08, 2.34e-07, 1.0, -3.236e-08, 2.353e-07, 1.0, -1.384e-08, 2.266e-07, 1.0, 5.04e-09, 2.396e-07, 1.0, -1.435e-08, 2.272e-07, 1.0, -4.657e-08, 2.232e-07, 1.0, -3.644e-08, 2.216e-07, 1.0, -1.384e-08, 2.266e-07, 1.0, -3.236e-08, 2.353e-07, 1.0, 1.032e-08, 2.254e-07, 1.0, 0.02356, -0.002183, 0.9997, 0.02053, -0.0001195, 0.9998, 0.02337, 0.003986, 0.9997, 0.02141, -0.003139, 0.9998, 0.01831, -0.002669, 0.9998, 0.02555, -0.003735, 0.9997, 0.02405, -0.004263, 0.9997, 0.02405, -0.004263, 0.9997, 0.02405, -0.004263, 0.9997, 0.02555, -0.003735, 0.9997, 0.01831, -0.002669, 0.9998, 0.02246, -0.003294, 0.9997, 3.317e-08, 2.377e-07, 1.0, 1.515e-08, 2.711e-07, 1.0, 4.854e-10, 2.524e-07, 1.0, 2.988e-09, 2.207e-07, 1.0, 4.854e-10, 2.524e-07, 1.0, 2.216e-08, 2.262e-07, 1.0, 1.515e-08, 2.711e-07, 1.0, 2.009e-08, 2.389e-07, 1.0, 5.679e-09, 2.352e-07, 1.0, 4.854e-10, 2.524e-07, 1.0, 5.679e-09, 2.352e-07, 1.0, 1.956e-08, 2.24e-07, 1.0, -7.581e-10, 2.11e-07, 1.0, 1.817e-08, 2.249e-07, 1.0, 5.679e-09, 2.352e-07, 1.0, 1.817e-08, 2.249e-07, 1.0, 5.304e-09, 2.308e-07, 1.0, 1.956e-08, 2.24e-07, 1.0, 1.421e-08, 2.262e-07, 1.0, 1.845e-08, 2.355e-07, 1.0, 1.817e-08, 2.249e-07, 1.0, 1.845e-08, 2.355e-07, 1.0, 2.958e-08, 2.386e-07, 1.0, 5.304e-09, 2.308e-07, 1.0, 2.958e-08, 2.386e-07, 1.0, 1.845e-08, 2.355e-07, 1.0, 2.141e-08, 2.337e-07, 1.0, 0.0, 2.37e-07, 1.0, 2.141e-08, 2.337e-07, 1.0, 1.845e-08, 2.355e-07, 1.0, -0.8339, 0.5519, 0.0, -0.8339, 0.5519, 0.0, -0.8339, 0.5519, 0.0, -0.6517, 0.7584, 0.0, -0.6517, 0.7584, 0.0, -0.6517, 0.7584, 0.0, -4.742e-09, -2.166e-07, -1.0, -3.247e-09, -2.411e-07, -1.0, 6.759e-08, -2.04e-07, -1.0, -3.247e-09, -2.411e-07, -1.0, 6.363e-09, -2.49e-07, -1.0, 0.0, -2.487e-07, -1.0, -5.264e-09, -2.363e-07, -1.0, 1.185e-08, -2.34e-07, -1.0, 6.363e-09, -2.49e-07, -1.0, 6.049e-09, -2.308e-07, -1.0, -5.264e-09, -2.363e-07, -1.0, -3.247e-09, -2.411e-07, -1.0, 2.916e-08, -2.347e-07, -1.0, 8.501e-08, -2.26e-07, -1.0, 1.185e-08, -2.34e-07, -1.0, -3.06e-08, -2.324e-07, -1.0, 2.916e-08, -2.347e-07, -1.0, -5.264e-09, -2.363e-07, -1.0, 0.5117, -0.8591, 0.0, 0.5117, -0.8591, 0.0, 0.5117, -0.8591, 0.0, 0.5117, -0.8591, 0.0, 0.5117, -0.8591, 0.0, 0.5117, -0.8591, 0.0, 2.958e-08, 2.386e-07, 1.0, -1.464e-09, 2.269e-07, 1.0, 1.386e-08, 2.324e-07, 1.0, 4.464e-08, 2.371e-07, 1.0, -4.251e-08, 2.102e-07, 1.0, -1.464e-09, 2.269e-07, 1.0, -0.9815, 0.1913, 0.0, -0.9815, 0.1913, 0.0, -0.9815, 0.1913, 0.0, -0.9768, -0.2141, 0.0, -0.9768, -0.2141, 0.0, -0.9768, -0.2141, 0.0, -0.1645, -0.9864, 0.0, -0.1645, -0.9864, 0.0, -0.1645, -0.9864, 0.0, 5.304e-09, 2.308e-07, 1.0, 1.386e-08, 2.324e-07, 1.0, 3.539e-08, 2.271e-07, 1.0, -0.6913, -0.7225, 0.0, -0.6913, -0.7225, 0.0, -0.6913, -0.7225, 0.0, 2.216e-08, 2.262e-07, 1.0, 1.956e-08, 2.24e-07, 1.0, 3.539e-08, 2.271e-07, 1.0, -0.9444, -0.3288, 0.0, -0.9444, -0.3288, 0.0, -0.9444, -0.3288, 0.0, 0.0, 2.368e-07, 1.0, 2.216e-08, 2.262e-07, 1.0, 1.121e-08, 2.378e-07, 1.0, 0.4148, -0.9099, 0.0, 0.4148, -0.9099, 0.0, 0.4148, -0.9099, 0.0, 0.02018, 0.001264, 0.9998, 0.01655, -0.004078, 0.9999, 0.01787, -0.008599, 0.9998, -0.1317, -0.9913, 0.0, -0.1317, -0.9913, 0.0, -0.1317, -0.9913, 0.0, 0.01766, -0.002775, 0.9998, 0.01594, 0.00128, 0.9999, 0.01787, -0.008599, 0.9998, 0.01786, -0.008552, -0.9998, 0.01655, -0.004078, -0.9999, 0.0202, 0.001305, -0.9998, 0.01786, -0.008552, -0.9998, 0.01596, 0.001235, -0.9999, 0.01766, -0.002776, -0.9998, 0.01596, 0.001235, -0.9999, 0.0202, 0.001305, -0.9998, 0.0178, -0.004179, -0.9998, 0.01806, -0.0007895, -0.9998, 0.01806, -0.0007895, -0.9998, 0.01806, -0.0007895, -0.9998, -3.32e-08, -2.195e-07, -1.0, -5.97e-08, -2.189e-07, -1.0, -7.471e-08, -2.184e-07, -1.0, -5.97e-08, -2.189e-07, -1.0, -1.252e-08, -2.544e-07, -1.0, 1.744e-08, -2.222e-07, -1.0, -1.139e-08, -2.231e-07, -1.0, -2.462e-09, -2.277e-07, -1.0, -5.97e-08, -2.189e-07, -1.0, -1.252e-08, -2.544e-07, -1.0, -5.97e-08, -2.189e-07, -1.0, -2.462e-09, -2.277e-07, -1.0, -1.139e-08, -2.231e-07, -1.0, -3.06e-08, -2.324e-07, -1.0, 6.049e-09, -2.308e-07, -1.0, -2.462e-09, -2.277e-07, -1.0, 6.049e-09, -2.308e-07, -1.0, -4.742e-09, -2.166e-07, -1.0, -3.893e-08, -2.207e-07, -1.0, -5.029e-08, -2.044e-07, -1.0, -3.255e-08, -2.608e-07, -1.0, -3.893e-08, -2.207e-07, -1.0, -4.742e-09, -2.166e-07, -1.0, 5.833e-09, -1.792e-07, -1.0, -0.4097, 0.9122, 4.203e-06, -0.4097, 0.9122, 4.895e-06, -0.4097, 0.9122, 6.919e-07, 0.04721, 0.9989, 0.0, 0.04721, 0.9989, 0.0, 0.04721, 0.9989, 0.0, 0.5192, 0.8546, 0.0, 0.5192, 0.8546, 0.0, 0.5192, 0.8546, 0.0, -1.252e-08, -2.544e-07, -1.0, -3.255e-08, -2.608e-07, -1.0, -1.656e-08, -2.377e-07, -1.0, 0.5518, 0.834, 0.0, 0.5518, 0.834, 0.0, 0.5518, 0.834, 0.0, 0.02405, -0.004263, -0.9997, 0.02405, -0.004263, -0.9997, 0.02405, -0.004263, -0.9997, 0.3948, 0.9188, 0.0, 0.3948, 0.9188, 0.0, 0.3928, 0.9196, 0.0, 0.02337, 0.003985, -0.9997, 0.02048, -0.0001177, -0.9998, 0.02356, -0.002184, -0.9997, -0.927, 0.375, 0.0, -0.927, 0.375, 0.0, -0.927, 0.375, 0.0, 0.9954, 0.09605, 0.0, 0.9954, 0.09605, 0.0, 0.9954, 0.09605, 0.0, 0.9954, 0.09605, 0.0, 0.9954, 0.09605, 0.0, 0.9954, 0.09605, 0.0, -0.9954, 0.09605, 0.0, -0.9954, 0.09605, 0.0, -0.9954, 0.09605, 0.0, 2.311e-08, -2.352e-07, -1.0, 1.832e-08, -2.424e-07, -1.0, -2.224e-08, -2.417e-07, -1.0, -1.272e-09, 2.269e-07, 1.0, -3.586e-08, 2.255e-07, 1.0, -2.359e-09, 2.25e-07, 1.0, -3.312e-08, 2.083e-07, 1.0, 6.537e-09, 2.071e-07, 1.0, 0.0, 1.807e-07, 1.0, -0.3908, 0.9205, 0.0, -0.3908, 0.9205, 0.0, -0.3908, 0.9205, 0.0, -2.094e-08, 2.309e-07, 1.0, -2.462e-08, 2.404e-07, 1.0, -5.972e-09, 2.285e-07, 1.0, -0.5518, 0.834, 0.0, -0.5518, 0.834, 0.0, -0.5518, 0.834, 0.0, -0.02048, -0.0001212, -0.9998, -0.02439, -0.0001491, -0.9997, -0.02337, 0.003985, -0.9997, -0.01787, -0.008599, 0.9998, -0.02023, 0.001346, 0.9998, -0.01593, 0.001325, 0.9999, -0.5117, -0.8591, 0.0, -0.5117, -0.8591, 0.0, -0.5117, -0.8591, 0.0, -4.036e-08, 2.276e-07, 1.0, -1.281e-08, 2.264e-07, 1.0, -6.66e-09, 2.258e-07, 1.0, 0.6913, -0.7225, 0.0, 0.6913, -0.7225, 0.0, 0.6913, -0.7225, 0.0, -0.04721, 0.9989, 0.0, -0.04721, 0.9989, 0.0, -0.04721, 0.9989, 0.0, 0.927, 0.375, 0.0, 0.927, 0.375, 0.0, 0.927, 0.375, 0.0, 0.8339, 0.5519, 0.0, 0.8339, 0.5519, 0.0, 0.8339, 0.5519, 0.0, 2.14e-08, -2.316e-07, -1.0, 2.803e-08, -2.281e-07, -1.0, 3.689e-08, -2.457e-07, -1.0, -4.04e-08, 2.312e-07, 1.0, -1.562e-08, 2.343e-07, 1.0, -2.85e-08, 2.36e-07, 1.0, 8.81e-09, -2.1e-07, -1.0, 1.832e-08, -2.424e-07, -1.0, 6.39e-08, -2.143e-07, -1.0, 6.635e-08, -2.796e-07, -1.0, 2.311e-08, -2.352e-07, -1.0, 2.807e-10, -2.616e-07, -1.0, -0.5192, 0.8546, 0.0, -0.5192, 0.8546, 0.0, -0.5192, 0.8546, 0.0, 0.9444, -0.3288, 0.0, 0.9444, -0.3288, 0.0, 0.9444, -0.3288, 0.0, -2.224e-08, 2.05e-07, 1.0, -4.036e-08, 2.276e-07, 1.0, -3.661e-08, 2.518e-07, 1.0, 0.1317, -0.9913, 0.0, 0.1317, -0.9913, 0.0, 0.1317, -0.9913, 0.0, -0.01766, -0.002775, 0.9998, -0.01787, -0.008599, 0.9998, -0.01593, 0.001325, 0.9999, -0.02356, -0.002184, -0.9997, -0.02337, 0.003985, -0.9997, -0.02335, 0.0005064, -0.9997, -0.01806, -0.0007895, -0.9998, -0.01806, -0.0007895, -0.9998, -0.01806, -0.0007895, -0.9998, -1.281e-08, 2.264e-07, 1.0, -2.094e-08, 2.309e-07, 1.0, -6.66e-09, 2.258e-07, 1.0, 6.39e-08, -2.143e-07, -1.0, 2.937e-08, -1.841e-07, -1.0, 8.81e-09, -2.1e-07, -1.0, 0.4097, 0.9122, 0.0, 0.4097, 0.9122, 0.0, 0.4097, 0.9122, 0.0, 0.1645, -0.9864, 0.0, 0.1645, -0.9864, 0.0, 0.1645, -0.9864, 0.0, 3.592e-08, -2.51e-07, -1.0, 1.744e-08, -2.375e-07, -1.0, -1.674e-08, -2.324e-07, -1.0, -6.66e-09, 2.258e-07, 1.0, -5.972e-09, 2.285e-07, 1.0, -2.407e-08, 2.385e-07, 1.0, -2.407e-08, 2.385e-07, 1.0, -2.617e-08, 2.166e-07, 1.0, -2.683e-08, 2.455e-07, 1.0, -0.3928, 0.9196, 2.913e-08, -0.3948, 0.9188, 4.226e-07, -0.3928, 0.9196, 0.0, -0.0164, -0.0007343, -0.9999, -0.0164, -0.0007343, -0.9999, -0.0164, -0.0007343, -0.9999, -0.02141, -0.003139, 0.9998, -0.0255, -0.003729, 0.9997, -0.01836, -0.002676, 0.9998, -0.02356, -0.002183, 0.9997, -0.02337, 0.003985, 0.9997, -0.02048, -0.0001202, 0.9998, -0.0255, -0.003729, 0.9997, -0.02246, -0.003294, 0.9997, -0.01836, -0.002676, 0.9998, -5.787e-08, 2.25e-07, 1.0, -3.48e-08, 2.226e-07, 1.0, -4.036e-08, 2.276e-07, 1.0, -1.656e-08, 2.084e-07, 1.0, -3.661e-08, 2.518e-07, 1.0, -3.287e-08, 2.751e-07, 1.0, 2.807e-10, -2.616e-07, -1.0, -2.224e-08, -2.417e-07, -1.0, -1.625e-08, -2.274e-07, -1.0, -1.625e-08, -2.274e-07, -1.0, 2.242e-08, -2.258e-07, -1.0, 0.0, -1.94e-07, -1.0, -2.462e-08, 2.404e-07, 1.0, -2.211e-08, 2.448e-07, 1.0, -2.182e-08, 2.305e-07, 1.0, 3.689e-08, -2.457e-07, -1.0, 2.087e-08, -2.37e-07, -1.0, 2.14e-08, -2.316e-07, -1.0, 2.624e-08, -2.292e-07, -1.0, 2.05e-09, -2.346e-07, -1.0, 0.0, -2.172e-07, -1.0, 0.9768, -0.2141, 2.672e-08, 0.9768, -0.2141, 2.13e-07, 0.9768, -0.2141, 2.398e-07, 0.9815, 0.1913, -1.148e-07, 0.9815, 0.1913, -1.583e-08, 0.9815, 0.1913, 0.0, -2.359e-09, 2.25e-07, 1.0, -3.489e-08, 2.239e-07, 1.0, -1.272e-09, 2.269e-07, 1.0, 2.891e-08, -2.256e-07, -1.0, 6.39e-08, -2.143e-07, -1.0, 2.311e-08, -2.352e-07, -1.0, -2.224e-08, -2.417e-07, -1.0, 3.592e-08, -2.51e-07, -1.0, 2.242e-08, -2.258e-07, -1.0, -3.661e-08, 2.518e-07, 1.0, -6.66e-09, 2.258e-07, 1.0, -2.407e-08, 2.385e-07, 1.0, -0.4148, -0.9099, 0.0, -0.4148, -0.9099, 0.0, -0.4148, -0.9099, 0.0, -0.02405, -0.004263, 0.9997, -0.02405, -0.004263, 0.9997, -0.02405, -0.004263, 0.9997, -0.01596, 0.001235, -0.9999, -0.0178, -0.004179, -0.9998, -0.02023, 0.001346, -0.9998, -0.01786, -0.0086, -0.9998, -0.02023, 0.001346, -0.9998, -0.01655, -0.004078, -0.9999, -3.287e-08, 2.751e-07, 1.0, -2.407e-08, 2.385e-07, 1.0, -2.683e-08, 2.455e-07, 1.0, -6.928e-08, 2.187e-07, 1.0, -5.016e-08, 2.219e-07, 1.0, -8.117e-08, 2.146e-07, 1.0, -0.9954, 0.09605, 0.0, -0.9954, 0.09605, 0.0, -0.9954, 0.09605, 0.0, 1.759e-08, -2.29e-07, -1.0, 4.235e-10, -2.227e-07, -1.0, -7.57e-08, -2.193e-07, -1.0, 4.235e-10, -2.227e-07, -1.0, 1.972e-08, -2.323e-07, -1.0, -5.644e-08, -2.166e-07, -1.0, -0.9954, 0.09605, 0.0, -0.9954, 0.09605, 0.0, -0.9954, 0.09605, 0.0, -1.272e-09, 2.269e-07, 1.0, -1.263e-08, 2.27e-07, 1.0, 6.537e-09, 2.071e-07, 1.0, 2.529e-08, -2.373e-07, -1.0, 3.464e-08, -2.271e-07, -1.0, 4.235e-10, -2.227e-07, -1.0, -7.57e-08, -2.193e-07, -1.0, -5.644e-08, -2.166e-07, -1.0, -8.117e-08, -2.116e-07, -1.0, -3.489e-08, 2.239e-07, 1.0, -3.981e-08, 2.322e-07, 1.0, -1.263e-08, 2.27e-07, 1.0, -0.3908, 0.9205, 0.0, -0.3928, 0.9196, 2.913e-08, -0.3928, 0.9196, 0.0, 0.7338, -0.6793, 0.0, 0.7338, -0.6793, 0.0, 0.7338, -0.6793, 0.0, 0.7338, -0.6793, 0.0, 0.7338, -0.6793, 0.0, 0.7338, -0.6793, 0.0, 3.821e-08, -2.275e-07, -1.0, 1.865e-08, -2.138e-07, -1.0, 2.529e-08, -2.373e-07, -1.0, 1.155e-07, -2.46e-07, -1.0, 2.529e-08, -2.373e-07, -1.0, 1.759e-08, -2.29e-07, -1.0, -1.674e-08, -2.324e-07, -1.0, 2.087e-08, -2.37e-07, -1.0, 2.624e-08, -2.292e-07, -1.0, 1.744e-08, -2.375e-07, -1.0, 2.14e-08, -2.316e-07, -1.0, 2.087e-08, -2.37e-07, -1.0, -5.972e-09, 2.285e-07, 1.0, -2.182e-08, 2.305e-07, 1.0, -2.617e-08, 2.166e-07, 1.0, -4.529e-08, 2.297e-07, 1.0, -2.85e-08, 2.36e-07, 1.0, -2.094e-08, 2.309e-07, 1.0, 8.81e-09, -2.1e-07, -1.0, 1.959e-08, -1.939e-07, -1.0, 2.14e-08, -2.316e-07, -1.0, 0.6517, 0.7584, 0.0, 0.6517, 0.7584, 0.0, 0.6517, 0.7584, 0.0, -0.5117, -0.8591, 0.0, -0.5117, -0.8591, 0.0, -0.5117, -0.8591, 0.0, -2.85e-08, 2.36e-07, 1.0, -2.863e-08, 2.381e-07, 1.0, -2.462e-08, 2.404e-07, 1.0, -0.9954, 0.09605, 0.0, -0.9954, 0.09605, 0.0, -0.9954, 0.09605, 0.0, 2.311e-08, -2.352e-07, -1.0, 6.39e-08, -2.143e-07, -1.0, 1.832e-08, -2.424e-07, -1.0, -1.272e-09, 2.269e-07, 1.0, -3.312e-08, 2.083e-07, 1.0, -3.586e-08, 2.255e-07, 1.0, -3.312e-08, 2.083e-07, 1.0, -1.272e-09, 2.269e-07, 1.0, 6.537e-09, 2.071e-07, 1.0, -0.3908, 0.9205, 0.0, -0.3908, 0.9205, 0.0, -0.3908, 0.9205, 0.0, -2.094e-08, 2.309e-07, 1.0, -2.85e-08, 2.36e-07, 1.0, -2.462e-08, 2.404e-07, 1.0, -0.5518, 0.834, 0.0, -0.5518, 0.834, 0.0, -0.5518, 0.834, 0.0, -0.02405, -0.004263, -0.9997, -0.02405, -0.004263, -0.9997, -0.02405, -0.004263, -0.9997, -0.01787, -0.008599, 0.9998, -0.01655, -0.004078, 0.9999, -0.02023, 0.001346, 0.9998, -0.5117, -0.8591, 0.0, -0.5117, -0.8591, 0.0, -0.5117, -0.8591, 0.0, -4.036e-08, 2.276e-07, 1.0, -3.48e-08, 2.226e-07, 1.0, -1.281e-08, 2.264e-07, 1.0, 0.6913, -0.7225, 0.0, 0.6913, -0.7225, 0.0, 0.6913, -0.7225, 0.0, -0.04721, 0.9989, 0.0, -0.04721, 0.9989, 0.0, -0.04721, 0.9989, 0.0, 0.927, 0.375, 0.0, 0.927, 0.375, 0.0, 0.927, 0.375, 0.0, 0.8339, 0.5519, 0.0, 0.8339, 0.5519, 0.0, 0.8339, 0.5519, 0.0, 2.14e-08, -2.316e-07, -1.0, 1.959e-08, -1.939e-07, -1.0, 2.803e-08, -2.281e-07, -1.0, -4.04e-08, 2.312e-07, 1.0, -4.251e-08, 2.216e-07, 1.0, -1.562e-08, 2.343e-07, 1.0, 8.81e-09, -2.1e-07, -1.0, 1.744e-08, -2.375e-07, -1.0, 1.832e-08, -2.424e-07, -1.0, 6.635e-08, -2.796e-07, -1.0, 2.891e-08, -2.256e-07, -1.0, 2.311e-08, -2.352e-07, -1.0, -0.5192, 0.8546, 0.0, -0.5192, 0.8546, 0.0, -0.5192, 0.8546, 0.0, 0.9444, -0.3288, 0.0, 0.9444, -0.3288, 0.0, 0.9444, -0.3288, 0.0, -2.224e-08, 2.05e-07, 1.0, -5.787e-08, 2.25e-07, 1.0, -4.036e-08, 2.276e-07, 1.0, 0.1317, -0.9913, 0.0, 0.1317, -0.9913, 0.0, 0.1317, -0.9913, 0.0, -0.0164, -0.0007339, 0.9999, -0.0164, -0.0007339, 0.9999, -0.0164, -0.0007339, 0.9999, -0.02356, -0.002184, -0.9997, -0.02048, -0.0001212, -0.9998, -0.02337, 0.003985, -0.9997, -0.02141, -0.00314, -0.9998, -0.01836, -0.002676, -0.9998, -0.0255, -0.003729, -0.9997, -1.281e-08, 2.264e-07, 1.0, -4.529e-08, 2.297e-07, 1.0, -2.094e-08, 2.309e-07, 1.0, 6.39e-08, -2.143e-07, -1.0, 5.366e-08, -2.089e-07, -1.0, 2.937e-08, -1.841e-07, -1.0, 0.4097, 0.9122, 0.0, 0.4097, 0.9122, 0.0, 0.4097, 0.9122, 0.0, 0.1645, -0.9864, 0.0, 0.1645, -0.9864, 0.0, 0.1645, -0.9864, 0.0, 3.592e-08, -2.51e-07, -1.0, 1.832e-08, -2.424e-07, -1.0, 1.744e-08, -2.375e-07, -1.0, -6.66e-09, 2.258e-07, 1.0, -2.094e-08, 2.309e-07, 1.0, -5.972e-09, 2.285e-07, 1.0, -2.407e-08, 2.385e-07, 1.0, -5.972e-09, 2.285e-07, 1.0, -2.617e-08, 2.166e-07, 1.0, -0.3928, 0.9196, 2.913e-08, -0.3948, 0.9188, 4.69e-07, -0.3948, 0.9188, 4.226e-07, -0.01766, -0.002776, -0.9998, -0.01596, 0.001235, -0.9999, -0.01786, -0.0086, -0.9998, -0.01806, -0.0007891, 0.9998, -0.01806, -0.0007891, 0.9998, -0.01806, -0.0007891, 0.9998, -0.02356, -0.002183, 0.9997, -0.02335, 0.0005068, 0.9997, -0.02337, 0.003985, 0.9997, -0.01593, 0.001325, 0.9999, -0.02023, 0.001346, 0.9998, -0.0178, -0.004179, 0.9998, -5.787e-08, 2.25e-07, 1.0, -4.325e-08, 2.077e-07, 1.0, -3.48e-08, 2.226e-07, 1.0, -1.656e-08, 2.084e-07, 1.0, -2.224e-08, 2.05e-07, 1.0, -3.661e-08, 2.518e-07, 1.0, 2.807e-10, -2.616e-07, -1.0, 2.311e-08, -2.352e-07, -1.0, -2.224e-08, -2.417e-07, -1.0, -1.625e-08, -2.274e-07, -1.0, -2.224e-08, -2.417e-07, -1.0, 2.242e-08, -2.258e-07, -1.0, -2.462e-08, 2.404e-07, 1.0, -2.863e-08, 2.381e-07, 1.0, -2.211e-08, 2.448e-07, 1.0, 3.689e-08, -2.457e-07, -1.0, 2.05e-09, -2.346e-07, -1.0, 2.087e-08, -2.37e-07, -1.0, 2.624e-08, -2.292e-07, -1.0, 2.087e-08, -2.37e-07, -1.0, 2.05e-09, -2.346e-07, -1.0, 0.9768, -0.2141, 2.672e-08, 0.9768, -0.2141, 0.0, 0.9768, -0.2141, 2.13e-07, 0.9815, 0.1913, -1.148e-07, 0.9815, 0.1913, -1.306e-07, 0.9815, 0.1913, -1.583e-08, -2.359e-09, 2.25e-07, 1.0, -5.016e-08, 2.219e-07, 1.0, -3.489e-08, 2.239e-07, 1.0, 2.891e-08, -2.256e-07, -1.0, 5.366e-08, -2.089e-07, -1.0, 6.39e-08, -2.143e-07, -1.0, -2.224e-08, -2.417e-07, -1.0, 1.832e-08, -2.424e-07, -1.0, 3.592e-08, -2.51e-07, -1.0, -3.661e-08, 2.518e-07, 1.0, -4.036e-08, 2.276e-07, 1.0, -6.66e-09, 2.258e-07, 1.0, -0.4148, -0.9099, 0.0, -0.4148, -0.9099, 0.0, -0.4148, -0.9099, 0.0, -0.02048, -0.0001202, 0.9998, -0.02337, 0.003985, 0.9997, -0.02439, -0.0001486, 0.9997, -0.0255, -0.003729, -0.9997, -0.01836, -0.002676, -0.9998, -0.02246, -0.003294, -0.9997, -0.01786, -0.0086, -0.9998, -0.01596, 0.001235, -0.9999, -0.02023, 0.001346, -0.9998, -3.287e-08, 2.751e-07, 1.0, -3.661e-08, 2.518e-07, 1.0, -2.407e-08, 2.385e-07, 1.0, -6.928e-08, 2.187e-07, 1.0, -3.489e-08, 2.239e-07, 1.0, -5.016e-08, 2.219e-07, 1.0, -0.9954, 0.09605, 0.0, -0.9954, 0.09605, 0.0, -0.9954, 0.09605, 0.0, 1.759e-08, -2.29e-07, -1.0, 2.529e-08, -2.373e-07, -1.0, 4.235e-10, -2.227e-07, -1.0, 4.235e-10, -2.227e-07, -1.0, 3.464e-08, -2.271e-07, -1.0, 1.972e-08, -2.323e-07, -1.0, -0.9954, 0.09605, 0.0, -0.9954, 0.09605, 0.0, -0.9954, 0.09605, 0.0, -1.272e-09, 2.269e-07, 1.0, -3.489e-08, 2.239e-07, 1.0, -1.263e-08, 2.27e-07, 1.0, 2.529e-08, -2.373e-07, -1.0, 1.865e-08, -2.138e-07, -1.0, 3.464e-08, -2.271e-07, -1.0, -7.57e-08, -2.193e-07, -1.0, 4.235e-10, -2.227e-07, -1.0, -5.644e-08, -2.166e-07, -1.0, -3.489e-08, 2.239e-07, 1.0, -6.928e-08, 2.187e-07, 1.0, -3.981e-08, 2.322e-07, 1.0, -0.3908, 0.9205, 0.0, -0.3908, 0.9205, 0.0, -0.3928, 0.9196, 2.913e-08, 0.7338, -0.6793, 0.0, 0.7338, -0.6793, 0.0, 0.7338, -0.6793, 0.0, 0.7338, -0.6793, 0.0, 0.7338, -0.6793, 0.0, 0.7338, -0.6793, 0.0, 3.821e-08, -2.275e-07, -1.0, 8.677e-08, -1.816e-07, -1.0, 1.865e-08, -2.138e-07, -1.0, 1.155e-07, -2.46e-07, -1.0, 3.821e-08, -2.275e-07, -1.0, 2.529e-08, -2.373e-07, -1.0, -1.674e-08, -2.324e-07, -1.0, 1.744e-08, -2.375e-07, -1.0, 2.087e-08, -2.37e-07, -1.0, 1.744e-08, -2.375e-07, -1.0, 8.81e-09, -2.1e-07, -1.0, 2.14e-08, -2.316e-07, -1.0, -5.972e-09, 2.285e-07, 1.0, -2.462e-08, 2.404e-07, 1.0, -2.182e-08, 2.305e-07, 1.0, -4.529e-08, 2.297e-07, 1.0, -4.04e-08, 2.312e-07, 1.0, -2.85e-08, 2.36e-07, 1.0, 8.81e-09, -2.1e-07, -1.0, 2.937e-08, -1.841e-07, -1.0, 1.959e-08, -1.939e-07, -1.0, 0.6517, 0.7584, 0.0, 0.6517, 0.7584, 0.0, 0.6517, 0.7584, 0.0, -0.5117, -0.8591, 0.0, -0.5117, -0.8591, 0.0, -0.5117, -0.8591, 0.0, -2.85e-08, 2.36e-07, 1.0, -1.562e-08, 2.343e-07, 1.0, -2.863e-08, 2.381e-07, 1.0, 0.4197, 0.4426, -0.7925, 0.4197, 0.4426, -0.7925, 0.4197, 0.4426, -0.7925, 0.4197, -0.2364, -0.8763, 0.4197, -0.2364, -0.8763, 0.4197, -0.2364, -0.8763, 0.1904, -0.851, -0.4895, 0.1904, -0.851, -0.4895, 0.1904, -0.851, -0.4895, 0.07783, 0.9921, -0.09871, 0.07783, 0.9921, -0.09871, 0.07783, 0.9921, -0.09871, 0.388, -0.9147, -0.113, 0.388, -0.9147, -0.113, 0.388, -0.9147, -0.113, 0.7269, 0.2228, -0.6496, 0.7269, 0.2228, -0.6496, 0.7269, 0.2228, -0.6496, 0.926, -0.3746, -0.04628, 0.926, -0.3746, -0.04628, 0.926, -0.3746, -0.04628, 1.0, 0.005634, 0.0006959, 1.0, 0.005633, 0.0006959, 1.0, 0.005633, 0.0006961, 0.1904, -0.9445, 0.2676, 0.1904, -0.9445, 0.2676, 0.1904, -0.9445, 0.2676, 0.3203, 0.1714, 0.9317, 0.3203, 0.1714, 0.9317, 0.3203, 0.1714, 0.9317, 0.4197, -0.4426, 0.7925, 0.4197, -0.4426, 0.7925, 0.4197, -0.4426, 0.7925, 0.4197, 0.2364, 0.8763, 0.4197, 0.2364, 0.8763, 0.4197, 0.2364, 0.8763, -0.1904, -0.9445, 0.2676, -0.1904, -0.9445, 0.2676, -0.1904, -0.9445, 0.2676, -0.3203, 0.1714, 0.9317, -0.3203, 0.1714, 0.9317, -0.3203, 0.1714, 0.9317, -0.4197, -0.4426, 0.7925, -0.4197, -0.4426, 0.7925, -0.4197, -0.4426, 0.7925, -0.4197, 0.2364, 0.8763, -0.4197, 0.2364, 0.8763, -0.4197, 0.2364, 0.8763, -1.0, 0.005634, 0.0006958, -1.0, 0.005634, 0.0006958, -1.0, 0.005634, 0.0006958, -0.388, -0.9147, -0.113, -0.388, -0.9147, -0.113, -0.388, -0.9147, -0.113, -0.7269, 0.2228, -0.6496, -0.7269, 0.2228, -0.6496, -0.7269, 0.2228, -0.6496, -0.926, -0.3746, -0.04628, -0.926, -0.3746, -0.04628, -0.926, -0.3746, -0.04628, -0.4197, -0.2364, -0.8763, -0.4197, -0.2364, -0.8763, -0.4197, -0.2364, -0.8763, -0.4197, 0.4426, -0.7925, -0.4197, 0.4426, -0.7925, -0.4197, 0.4426, -0.7925, -0.1904, -0.851, -0.4895, -0.1904, -0.851, -0.4895, -0.1904, -0.851, -0.4895, -0.07783, 0.9921, -0.09871, -0.07783, 0.9921, -0.09871, -0.07783, 0.9921, -0.09871, 0.9993, 0.03769, 0.004656, 0.9993, 0.03769, 0.004656, 0.9993, 0.03769, 0.004656, -0.315, 0.1096, 0.9428, -0.315, 0.1096, 0.9428, -0.315, 0.1096, 0.9428, -0.9993, 0.03769, 0.004656, -0.9993, 0.03769, 0.004656, -0.9993, 0.03769, 0.004656, -0.7269, 0.2228, -0.6496, -0.7269, 0.2228, -0.6496, -0.7269, 0.2228, -0.6496, 0.9993, 0.03769, 0.004656, 0.9993, 0.03769, 0.004656, 0.9993, 0.03769, 0.004656, 0.2932, 0.0432, 0.9551, 0.2932, 0.0432, 0.9551, 0.2932, 0.0432, 0.9551, -0.315, 0.1096, 0.9428, -0.315, 0.1096, 0.9428, -0.315, 0.1096, 0.9428, -0.9993, 0.03769, 0.004656, -0.9993, 0.03769, 0.004656, -0.9993, 0.03769, 0.004656, 0.2195, 0.8986, -0.3799, 0.2195, 0.8986, -0.3799, 0.2195, 0.8986, -0.3799, 0.328, 0.3021, -0.8951, 0.328, 0.3021, -0.8951, 0.328, 0.3021, -0.8951, 0.4197, -0.2364, -0.8763, 0.4197, -0.2364, -0.8763, 0.4197, -0.2364, -0.8763, 0.926, -0.3746, -0.04628, 0.926, -0.3746, -0.04628, 0.926, -0.3746, -0.04628, 1.0, 0.005634, 0.0006959, 1.0, 0.005634, 0.0006957, 1.0, 0.005633, 0.0006959, 0.4197, -0.4426, 0.7925, 0.4197, -0.4426, 0.7925, 0.4197, -0.4426, 0.7925, 0.328, 0.07522, 0.9417, 0.328, 0.07522, 0.9417, 0.328, 0.07522, 0.9417, -0.4197, -0.4426, 0.7925, -0.4197, -0.4426, 0.7925, -0.4197, -0.4426, 0.7925, -0.328, 0.07522, 0.9417, -0.328, 0.07522, 0.9417, -0.328, 0.07522, 0.9417, -1.0, 0.005634, 0.0006958, -1.0, 0.005634, 0.0006957, -1.0, 0.005634, 0.0006958, -0.926, -0.3746, -0.04628, -0.926, -0.3746, -0.04628, -0.926, -0.3746, -0.04628, -0.4197, -0.2364, -0.8763, -0.4197, -0.2364, -0.8763, -0.4197, -0.2364, -0.8763, -0.328, 0.3021, -0.8951, -0.328, 0.3021, -0.8951, -0.328, 0.3021, -0.8951, -0.2196, 0.8986, -0.3799, -0.2196, 0.8986, -0.3799, -0.2196, 0.8986, -0.3799, 0.9993, 0.03769, 0.004656, 0.9993, 0.03769, 0.004656, 0.9993, 0.03769, 0.004656, 0.315, 0.1096, 0.9428, 0.315, 0.1096, 0.9428, 0.315, 0.1096, 0.9428, -0.2932, 0.0432, 0.9551, -0.2932, 0.0432, 0.9551, -0.2932, 0.0432, 0.9551, -0.9993, 0.03769, 0.004656, -0.9993, 0.03769, 0.004656, -0.9993, 0.03769, 0.004656, 0.7269, 0.2228, -0.6496, 0.7269, 0.2228, -0.6496, 0.7269, 0.2228, -0.6496, 0.315, 0.1096, 0.9428, 0.315, 0.1096, 0.9428, 0.315, 0.1096, 0.9428])] * 3)])
arm_armature = bpy.data.armatures.new('Armature')  # bones are not reproduced

# ---- objects
ob_armature = bpy.data.objects.new('Armature', arm_armature)
ob_bat_body = bpy.data.objects.new('Bat_Body', me_sphere_007)

# ---- transforms, parenting, visibility, modifiers, constraints
ob_armature.location = (0.0, 0.0, 0.0)
ob_armature.rotation_euler = (-2.663e-07, 0.0, 0.0)
ob_armature.show_in_front = True
ob_bat_body.parent = ob_armature
ob_bat_body.location = (-0.004299, -0.1406, -2.123)
ob_bat_body.rotation_euler = (1.571, -0.0, 0.0)
ob_bat_body.scale = (0.007537, 0.007537, 0.007537)
_vg = ob_bat_body.vertex_groups.new(name='Spine')
for _i, _w in zip([0, 1, 3, 4, 6, 7, 8, 9, 10, 12, 20, 21, 22, 23, 24, 25, 26, 27, 28, 29, 30, 31, 32, 33, 34, 35, 36, 37, 38, 39, 58], [0.7524, 0.1481, 0.1568, 0.1596, 0.2055, 0.004045, 0.452, 0.2027, 0.003198, 0.04684, 1.0, 1.0, 1.0, 1.0, 1.0, 1.0, 1.0, 1.0, 1.0, 1.0, 1.0, 1.0, 1.0, 1.0, 1.0, 1.0, 1.0, 1.0, 1.0, 1.0, 0.8769]): _vg.add([_i], _w, 'REPLACE')
_vg = ob_bat_body.vertex_groups.new(name='Body.01')
for _i, _w in zip([0, 1, 2, 3, 4, 5, 6, 7, 8, 9, 10, 11, 12, 15, 42, 43, 44, 45, 46, 47, 48, 49, 50, 51, 52, 60, 61, 63, 66, 106, 107, 108, 124, 126, 152, 155, 157, 159, 184, 186, 188, 190], [0.2428, 0.8389, 0.8721, 0.8287, 0.8255, 0.8544, 0.777, 0.8235, 0.535, 0.7803, 0.8257, 0.8568, 0.7951, 0.003025, 0.1443, 0.0474, 0.1984, 0.1702, 0.04591, 0.19, 0.164, 0.1338, 0.1634, 0.05309, 0.08988, 0.04655, 0.09085, 0.1409, 0.007115, 0.01037, 0.009255, 0.001795, 0.1498, 0.1465, 0.1067, 0.08263, 0.07041, 0.07841, 0.0194, 0.02836, 0.07113, 0.05688]): _vg.add([_i], _w, 'REPLACE')
_vg = ob_bat_body.vertex_groups.new(name='Body.02')
for _i, _w in zip([2, 5, 7, 10, 11, 12, 13, 14, 15, 16, 17, 18, 19, 40, 41, 42, 43, 44, 45, 46, 47, 48, 49, 50, 51, 52, 60, 61, 63, 66, 106, 107, 108, 120, 122, 124, 126, 146, 147, 152, 153, 154, 155, 157, 159, 176, 179, 184, 186, 188, 189, 190, 191], [0.1151, 0.1292, 0.1495, 0.1477, 0.1271, 0.1565, 0.9774, 0.9886, 0.9723, 0.9975, 0.9951, 0.9767, 0.9876, 0.9884, 0.9945, 0.7067, 0.8958, 0.3197, 0.5759, 0.8978, 0.3264, 0.6098, 0.7221, 0.1775, 0.001962, 0.05979, 0.0169, 0.05952, 0.1783, 0.02323, 0.0391, 0.03779, 0.006934, 0.9923, 0.9964, 0.341, 0.3469, 0.04346, 0.04357, 0.7328, 0.08777, 0.08937, 0.7666, 0.254, 0.2011, 0.02016, 0.0141, 0.9131, 0.9109, 0.6208, 0.003046, 0.6849, 0.03767]): _vg.add([_i], _w, 'REPLACE')
_vg = ob_bat_body.vertex_groups.new(name='Wing.R.001')
for _i, _w in zip([47, 48, 49, 50, 51, 52, 53, 54, 55, 56, 57, 59, 62, 63, 64, 65, 66, 106, 107, 108, 109, 119], [0.1182, 0.09188, 0.05182, 0.203, 0.8745, 0.7828, 0.941, 0.9943, 0.979, 0.9787, 0.9764, 0.9676, 0.8589, 0.2079, 0.1628, 0.0581, 0.06719, 0.02234, 0.01713, 0.0418, 0.04425, 0.05047]): _vg.add([_i], _w, 'REPLACE')
_vg = ob_bat_body.vertex_groups.new(name='Wing.R.002')
for _i, _w in zip([62, 64, 65, 67, 68, 70, 71, 72, 109, 111, 112, 113, 117, 118, 119], [0.02157, 0.7578, 0.8894, 0.9381, 0.9907, 0.7432, 0.06314, 0.02525, 0.0724, 0.9688, 0.008049, 0.8165, 0.09558, 0.9957, 0.8199]): _vg.add([_i], _w, 'REPLACE')
_vg = ob_bat_body.vertex_groups.new(name='Wing.R.003')
for _i, _w in zip([70, 71, 73, 74, 76, 77, 79, 82, 83, 84, 85, 86, 87, 88, 89, 113, 115, 116, 117], [0.08834, 0.8969, 0.2135, 0.8938, 0.1145, 0.3791, 0.03654, 0.1532, 0.09298, 0.1503, 0.4104, 0.08552, 0.03319, 0.003825, 0.08319, 0.06144, 0.1457, 0.9042, 0.8786]): _vg.add([_i], _w, 'REPLACE')
_vg = ob_bat_body.vertex_groups.new(name='Wing.R.006')
for _i, _w in zip([70, 71, 72, 73, 74, 75, 76, 77, 79, 80, 82, 83, 84, 85, 86, 87, 88, 89, 100, 101, 102, 103, 112, 113, 114, 115, 116, 117], [0.1501, 0.02695, 0.08875, 0.6617, 0.08046, 0.1591, 0.2302, 0.2601, 0.09339, 0.0378, 0.1357, 0.09284, 0.1345, 0.2377, 0.0881, 0.07103, 0.03742, 0.2088, 0.0932, 0.1074, 0.005867, 0.01118, 0.09231, 0.1168, 0.1658, 0.772, 0.07567, 4.99e-05]): _vg.add([_i], _w, 'REPLACE')
_vg = ob_bat_body.vertex_groups.new(name='Wing.R.007')
for _i, _w in zip([72, 73, 75, 76, 77, 78, 79, 80, 81, 82, 83, 84, 85, 86, 87, 88, 89, 90, 91, 92, 93, 94, 95, 96, 97, 98, 99, 100, 101, 102, 103, 112, 114, 115], [0.2137, 0.08927, 0.5955, 0.6441, 0.3551, 0.9328, 0.8576, 0.929, 0.9858, 0.7069, 0.8107, 0.7111, 0.3467, 0.8231, 0.8846, 0.9268, 0.7021, 0.9984, 0.9962, 0.9507, 0.9971, 0.9998, 0.9323, 0.9957, 0.929, 0.9999, 0.9951, 0.5114, 0.4926, 0.089, 0.08862, 0.1873, 0.6143, 0.06248]): _vg.add([_i], _w, 'REPLACE')
_vg = ob_bat_body.vertex_groups.new(name='Wing.R.004')
for _i, _w in zip([44, 45, 47, 48, 50, 51, 52, 53, 60, 61, 62, 63, 64, 65, 66, 67, 72, 75, 100, 101, 102, 103, 106, 107, 108, 109, 111, 112, 114, 119], [0.07887, 0.03072, 0.07836, 0.01275, 0.1103, 0.001489, 0.01536, 0.04363, 0.02593, 0.0187, 0.06737, 0.1201, 0.0699, 0.0511, 0.159, 0.0138, 0.115, 0.0512, 0.03238, 0.02544, 0.0174, 0.01888, 0.06792, 0.06258, 0.1533, 0.8805, 0.0009571, 0.09055, 0.02842, 0.1292]): _vg.add([_i], _w, 'REPLACE')
_vg = ob_bat_body.vertex_groups.new(name='Wing.R.005')
for _i, _w in zip([42, 43, 44, 45, 46, 47, 48, 49, 50, 52, 60, 61, 63, 66, 69, 72, 75, 78, 95, 97, 100, 101, 102, 103, 104, 105, 106, 107, 108, 110, 112, 114], [0.07222, 0.007547, 0.2829, 0.1084, 0.005852, 0.2847, 0.1021, 0.07081, 0.3454, 0.01647, 0.01451, 0.0207, 0.3439, 0.6926, 0.9485, 0.5368, 0.1588, 0.0229, 0.03378, 0.03809, 0.3349, 0.3454, 0.8376, 0.8343, 1.0, 1.0, 0.8166, 0.8267, 0.745, 0.9783, 0.5982, 0.1626]): _vg.add([_i], _w, 'REPLACE')
_vg = ob_bat_body.vertex_groups.new(name='Wing.L.001')
for _i, _w in zip([121, 123, 124, 125, 126, 127, 146, 147, 153, 155, 156, 157, 158, 159, 176, 179, 185, 187, 188, 189, 190, 191], [0.989, 0.9869, 0.1473, 0.949, 0.1467, 0.9585, 0.01861, 0.02393, 0.8573, 0.03713, 0.9483, 0.2344, 0.8758, 0.2467, 0.06424, 0.05284, 0.9952, 0.9949, 0.1402, 0.9074, 0.1124, 0.9261]): _vg.add([_i], _w, 'REPLACE')
_vg = ob_bat_body.vertex_groups.new(name='Wing.L.002')
for _i, _w in zip([129, 131, 132, 134, 141, 142, 143, 144, 145, 160, 162, 164, 165, 166, 167, 172, 173, 174, 175, 177, 178, 181], [0.9947, 0.9923, 0.04301, 0.03526, 0.04907, 0.01647, 0.09428, 0.8845, 0.8314, 0.9696, 0.9568, 0.09533, 0.06112, 0.09286, 0.07132, 0.9043, 0.09437, 0.1153, 0.8665, 0.03914, 0.04727, 0.002062]): _vg.add([_i], _w, 'REPLACE')
_vg = ob_bat_body.vertex_groups.new(name='Wing.L.003')
for _i, _w in zip([133, 135, 137, 139, 141, 143, 150, 151, 164, 166, 168, 170, 172, 175, 181, 182, 193, 195, 196, 199], [0.9044, 0.912, 0.09301, 0.08288, 0.9416, 0.9003, 0.3581, 0.4131, 0.1327, 0.1986, 0.007534, 0.004476, 0.06238, 0.09136, 0.1016, 0.08519, 0.1506, 0.1488, 0.04184, 0.03501]): _vg.add([_i], _w, 'REPLACE')
_vg = ob_bat_body.vertex_groups.new(name='Wing.L.006')
for _i, _w in zip([132, 133, 134, 135, 137, 139, 150, 151, 164, 165, 166, 167, 168, 170, 175, 181, 182, 193, 195, 196, 199], [0.06471, 0.06773, 0.08965, 0.07182, 0.08196, 0.07519, 0.2362, 0.1904, 0.6865, 0.07042, 0.5949, 0.06885, 0.02928, 0.03284, 0.006006, 0.1852, 0.1676, 0.1183, 0.1133, 0.08383, 0.06202]): _vg.add([_i], _w, 'REPLACE')
_vg = ob_bat_body.vertex_groups.new(name='Wing.L.007')
for _i, _w in zip([132, 134, 136, 137, 138, 139, 140, 142, 148, 149, 150, 151, 164, 165, 166, 167, 168, 169, 170, 171, 173, 174, 180, 181, 182, 183, 192, 193, 194, 195, 196, 197, 198, 199], [0.5321, 0.5056, 0.9989, 0.8137, 0.9991, 0.8309, 0.0836, 0.08774, 0.9302, 0.9258, 0.3881, 0.3798, 0.07796, 0.6693, 0.1017, 0.6341, 0.9238, 0.9966, 0.923, 0.9967, 0.1817, 0.2205, 0.9222, 0.6765, 0.7194, 0.9528, 0.9977, 0.717, 0.9979, 0.7239, 0.8532, 0.9997, 0.9973, 0.8822]): _vg.add([_i], _w, 'REPLACE')
_vg = ob_bat_body.vertex_groups.new(name='Wing.L.004')
for _i, _w in zip([125, 144, 145, 156, 158, 159, 160, 162, 176, 177, 178, 179], [0.01944, 0.1054, 0.156, 0.03851, 0.07956, 0.00277, 0.007898, 0.01063, 0.06129, 0.9277, 0.9266, 0.04854]): _vg.add([_i], _w, 'REPLACE')
_vg = ob_bat_body.vertex_groups.new(name='Wing.L.005')
for _i, _w in zip([124, 126, 128, 130, 132, 134, 140, 142, 146, 147, 148, 149, 152, 153, 154, 155, 157, 158, 159, 161, 163, 165, 167, 173, 174, 176, 179, 180, 183, 184, 186, 188, 189, 190], [0.3426, 0.3412, 0.9985, 1.0, 0.3452, 0.3515, 0.8729, 0.8582, 0.8754, 0.8694, 0.04667, 0.05092, 0.1077, 0.01733, 0.008199, 0.1022, 0.4157, 0.008236, 0.4421, 0.9794, 0.9646, 0.1825, 0.1984, 0.689, 0.6242, 0.8089, 0.8455, 0.03815, 0.01178, 0.01385, 0.01278, 0.1569, 0.03932, 0.1394]): _vg.add([_i], _w, 'REPLACE')
_vg = ob_bat_body.vertex_groups.new(name='Head')
_vg.add([200, 201, 202, 203, 204, 205, 206, 207, 208, 209, 210, 211, 212, 213, 214, 215, 216, 217, 218, 219, 220, 221, 222, 223, 224, 225, 226, 227], 1.0, 'REPLACE')
_m = ob_bat_body.modifiers.new('Armature', 'ARMATURE')
_m.object = ob_armature

# ---- collection membership
col_collection.objects.link(ob_armature)
col_collection.objects.link(ob_bat_body)

# ---- scene / render settings (as saved in the file)
scene.frame_start = 1; scene.frame_end = 16; scene.frame_set(14)
scene.render.engine = 'BLENDER_EEVEE_NEXT'
bpy.context.view_layer.update()

# ---- added for rendering (the .blend has no active camera and no usable light): camera, sun
cam_auto = bpy.data.cameras.new('AutoCamera')
cam_auto.lens = 50.0
cam_auto.sensor_width = 36.0
cam_auto.clip_end = 1000.0
ob_auto_camera = bpy.data.objects.new('AutoCamera', cam_auto)
scene.collection.objects.link(ob_auto_camera)
ob_auto_camera.location = (15.2158, -18.3163, 11.1245)
ob_auto_camera.rotation_euler = (1.09748, -7.21219e-08, 0.694738)
scene.camera = ob_auto_camera
light_auto_sun = bpy.data.lights.new('AutoSun', 'SUN')
light_auto_sun.energy = 3.0
light_auto_sun.angle = 0.0523599
ob_auto_sun = bpy.data.objects.new('AutoSun', light_auto_sun)
scene.collection.objects.link(ob_auto_sun)
ob_auto_sun.rotation_euler = (0.872665, 0.174533, 0.523599)
bpy.context.view_layer.update()
